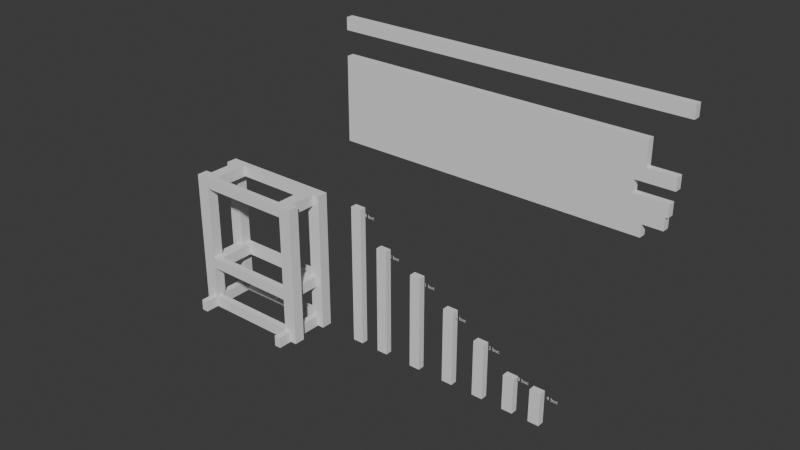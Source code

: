 # Source: alt.blend  (saved by Blender 4.3.34; exported with 4.5.12 LTS)
import bpy
from mathutils import Matrix  # noqa: F401  (used for matrix-valued properties, if any)

bpy.ops.wm.read_factory_settings(use_empty=True)
scene = bpy.context.scene
scene.name = 'Scene'

# ---- collections
col_collection = bpy.data.collections.new('Collection'); scene.collection.children.link(col_collection)

# ---- world
world_world = bpy.data.worlds.new('World'); scene.world = world_world
world_world.use_nodes = True; world_world.node_tree.nodes.clear()
_N = world_world.node_tree.nodes; _L = world_world.node_tree.links
n0 = _N.new('ShaderNodeOutputWorld'); n0.name = 'World Output'; n0.location = (300, 300)
n1 = _N.new('ShaderNodeBackground'); n1.name = 'Background'; n1.location = (10, 300)
n1.inputs[0].default_value = (0.05088, 0.05088, 0.05088, 1.0)
_L.new(n1.outputs[0], n0.inputs[0])
n0.is_active_output = True
world_world.color = (0.05088, 0.05088, 0.05088)
world_world.sun_shadow_jitter_overblur = 0.0

# ---- meshes
me_cube_001 = bpy.data.meshes.new('Cube.001')
me_cube_001.from_pydata([(-0.021, 0.035, 0.45), (-0.021, -0.035, 0.45), (0.021, 0.035, 0.45), (0.021, -0.035, 0.45), (-0.021, 0.035, -0.45), (-0.021, -0.035, -0.45), (0.021, 0.035, -0.45), (0.021, -0.035, -0.45)], [], [(0, 1, 3, 2), (2, 3, 7, 6), (6, 7, 5, 4), (4, 5, 1, 0), (2, 6, 4, 0), (7, 3, 1, 5)])
_uv = me_cube_001.uv_layers.new(name='UVMap')
_uv.uv.foreach_set('vector', [0.375, 0.0, 0.625, 0.0, 0.625, 0.25, 0.375, 0.25, 0.375, 0.25, 0.625, 0.25, 0.625, 0.5, 0.375, 0.5, 0.375, 0.5, 0.625, 0.5, 0.625, 0.75, 0.375, 0.75, 0.375, 0.75, 0.625, 0.75, 0.625, 1.0, 0.375, 1.0, 0.125, 0.5, 0.375, 0.5, 0.375, 0.75, 0.125, 0.75, 0.625, 0.5, 0.875, 0.5, 0.875, 0.75, 0.625, 0.75])
me_cube_001.update()
me_cube_002 = bpy.data.meshes.new('Cube.002')
me_cube_002.from_pydata([(0.305, -0.021, 0.035), (0.305, -0.021, -0.035), (0.305, 0.021, 0.035), (0.305, 0.021, -0.035), (-0.305, -0.021, 0.035), (-0.305, -0.021, -0.035), (-0.305, 0.021, 0.035), (-0.305, 0.021, -0.035)], [], [(0, 1, 3, 2), (2, 3, 7, 6), (6, 7, 5, 4), (4, 5, 1, 0), (2, 6, 4, 0), (7, 3, 1, 5)])
_uv = me_cube_002.uv_layers.new(name='UVMap')
_uv.uv.foreach_set('vector', [0.375, 0.0, 0.625, 0.0, 0.625, 0.25, 0.375, 0.25, 0.375, 0.25, 0.625, 0.25, 0.625, 0.5, 0.375, 0.5, 0.375, 0.5, 0.625, 0.5, 0.625, 0.75, 0.375, 0.75, 0.375, 0.75, 0.625, 0.75, 0.625, 1.0, 0.375, 1.0, 0.125, 0.5, 0.375, 0.5, 0.375, 0.75, 0.125, 0.75, 0.625, 0.5, 0.875, 0.5, 0.875, 0.75, 0.625, 0.75])
me_cube_002.update()
me_cube_003 = bpy.data.meshes.new('Cube.003')
me_cube_003.from_pydata([(0.021, -0.035, 0.45), (0.021, 0.035, 0.45), (-0.021, -0.035, 0.45), (-0.021, 0.035, 0.45), (0.021, -0.035, -0.45), (0.021, 0.035, -0.45), (-0.021, -0.035, -0.45), (-0.021, 0.035, -0.45)], [], [(0, 1, 3, 2), (2, 3, 7, 6), (6, 7, 5, 4), (4, 5, 1, 0), (2, 6, 4, 0), (7, 3, 1, 5)])
_uv = me_cube_003.uv_layers.new(name='UVMap')
_uv.uv.foreach_set('vector', [0.375, 0.0, 0.625, 0.0, 0.625, 0.25, 0.375, 0.25, 0.375, 0.25, 0.625, 0.25, 0.625, 0.5, 0.375, 0.5, 0.375, 0.5, 0.625, 0.5, 0.625, 0.75, 0.375, 0.75, 0.375, 0.75, 0.625, 0.75, 0.625, 1.0, 0.375, 1.0, 0.125, 0.5, 0.375, 0.5, 0.375, 0.75, 0.125, 0.75, 0.625, 0.5, 0.875, 0.5, 0.875, 0.75, 0.625, 0.75])
me_cube_003.update()
me_cube_007 = bpy.data.meshes.new('Cube.007')
me_cube_007.from_pydata([(0.021, -0.035, 0.45), (0.021, 0.035, 0.45), (-0.021, -0.035, 0.45), (-0.021, 0.035, 0.45), (0.021, -0.035, -0.45), (0.021, 0.035, -0.45), (-0.021, -0.035, -0.45), (-0.021, 0.035, -0.45)], [], [(0, 1, 3, 2), (2, 3, 7, 6), (6, 7, 5, 4), (4, 5, 1, 0), (2, 6, 4, 0), (7, 3, 1, 5)])
_uv = me_cube_007.uv_layers.new(name='UVMap')
_uv.uv.foreach_set('vector', [0.375, 0.0, 0.625, 0.0, 0.625, 0.25, 0.375, 0.25, 0.375, 0.25, 0.625, 0.25, 0.625, 0.5, 0.375, 0.5, 0.375, 0.5, 0.625, 0.5, 0.625, 0.75, 0.375, 0.75, 0.375, 0.75, 0.625, 0.75, 0.625, 1.0, 0.375, 1.0, 0.125, 0.5, 0.375, 0.5, 0.375, 0.75, 0.125, 0.75, 0.625, 0.5, 0.875, 0.5, 0.875, 0.75, 0.625, 0.75])
me_cube_007.update()
me_cube_008 = bpy.data.meshes.new('Cube.008')
me_cube_008.from_pydata([(0.021, -0.035, 0.45), (0.021, 0.035, 0.45), (-0.021, -0.035, 0.45), (-0.021, 0.035, 0.45), (0.021, -0.035, -0.45), (0.021, 0.035, -0.45), (-0.021, -0.035, -0.45), (-0.021, 0.035, -0.45)], [], [(0, 1, 3, 2), (2, 3, 7, 6), (6, 7, 5, 4), (4, 5, 1, 0), (2, 6, 4, 0), (7, 3, 1, 5)])
_uv = me_cube_008.uv_layers.new(name='UVMap')
_uv.uv.foreach_set('vector', [0.375, 0.0, 0.625, 0.0, 0.625, 0.25, 0.375, 0.25, 0.375, 0.25, 0.625, 0.25, 0.625, 0.5, 0.375, 0.5, 0.375, 0.5, 0.625, 0.5, 0.625, 0.75, 0.375, 0.75, 0.375, 0.75, 0.625, 0.75, 0.625, 1.0, 0.375, 1.0, 0.125, 0.5, 0.375, 0.5, 0.375, 0.75, 0.125, 0.75, 0.625, 0.5, 0.875, 0.5, 0.875, 0.75, 0.625, 0.75])
me_cube_008.update()
me_cube_019 = bpy.data.meshes.new('Cube.019')
me_cube_019.from_pydata([(0.347, -0.021, 0.035), (0.347, -0.021, -0.035), (0.347, 0.021, 0.035), (0.347, 0.021, -0.035), (-0.347, -0.021, 0.035), (-0.347, -0.021, -0.035), (-0.347, 0.021, 0.035), (-0.347, 0.021, -0.035)], [], [(0, 1, 3, 2), (2, 3, 7, 6), (6, 7, 5, 4), (4, 5, 1, 0), (2, 6, 4, 0), (7, 3, 1, 5)])
_uv = me_cube_019.uv_layers.new(name='UVMap')
_uv.uv.foreach_set('vector', [0.375, 0.0, 0.625, 0.0, 0.625, 0.25, 0.375, 0.25, 0.375, 0.25, 0.625, 0.25, 0.625, 0.5, 0.375, 0.5, 0.375, 0.5, 0.625, 0.5, 0.625, 0.75, 0.375, 0.75, 0.375, 0.75, 0.625, 0.75, 0.625, 1.0, 0.375, 1.0, 0.125, 0.5, 0.375, 0.5, 0.375, 0.75, 0.125, 0.75, 0.625, 0.5, 0.875, 0.5, 0.875, 0.75, 0.625, 0.75])
me_cube_019.update()
me_cube_020 = bpy.data.meshes.new('Cube.020')
me_cube_020.from_pydata([(0.021, 0.113, 0.035), (0.021, 0.113, -0.035), (-0.021, 0.113, 0.035), (-0.021, 0.113, -0.035), (0.021, -0.113, 0.035), (0.021, -0.113, -0.035), (-0.021, -0.113, 0.035), (-0.021, -0.113, -0.035)], [], [(0, 1, 3, 2), (2, 3, 7, 6), (6, 7, 5, 4), (4, 5, 1, 0), (2, 6, 4, 0), (7, 3, 1, 5)])
_uv = me_cube_020.uv_layers.new(name='UVMap')
_uv.uv.foreach_set('vector', [0.375, 0.0, 0.625, 0.0, 0.625, 0.25, 0.375, 0.25, 0.375, 0.25, 0.625, 0.25, 0.625, 0.5, 0.375, 0.5, 0.375, 0.5, 0.625, 0.5, 0.625, 0.75, 0.375, 0.75, 0.375, 0.75, 0.625, 0.75, 0.625, 1.0, 0.375, 1.0, 0.125, 0.5, 0.375, 0.5, 0.375, 0.75, 0.125, 0.75, 0.625, 0.5, 0.875, 0.5, 0.875, 0.75, 0.625, 0.75])
me_cube_020.update()
me_cube_021 = bpy.data.meshes.new('Cube.021')
me_cube_021.from_pydata([(0.347, -0.021, 0.035), (0.347, -0.021, -0.035), (0.347, 0.021, 0.035), (0.347, 0.021, -0.035), (-0.347, -0.021, 0.035), (-0.347, -0.021, -0.035), (-0.347, 0.021, 0.035), (-0.347, 0.021, -0.035)], [], [(0, 1, 3, 2), (2, 3, 7, 6), (6, 7, 5, 4), (4, 5, 1, 0), (2, 6, 4, 0), (7, 3, 1, 5)])
_uv = me_cube_021.uv_layers.new(name='UVMap')
_uv.uv.foreach_set('vector', [0.375, 0.0, 0.625, 0.0, 0.625, 0.25, 0.375, 0.25, 0.375, 0.25, 0.625, 0.25, 0.625, 0.5, 0.375, 0.5, 0.375, 0.5, 0.625, 0.5, 0.625, 0.75, 0.375, 0.75, 0.375, 0.75, 0.625, 0.75, 0.625, 1.0, 0.375, 1.0, 0.125, 0.5, 0.375, 0.5, 0.375, 0.75, 0.125, 0.75, 0.625, 0.5, 0.875, 0.5, 0.875, 0.75, 0.625, 0.75])
me_cube_021.update()
me_cube_022 = bpy.data.meshes.new('Cube.022')
me_cube_022.from_pydata([(0.021, 0.113, 0.035), (0.021, 0.113, -0.035), (-0.021, 0.113, 0.035), (-0.021, 0.113, -0.035), (0.021, -0.113, 0.035), (0.021, -0.113, -0.035), (-0.021, -0.113, 0.035), (-0.021, -0.113, -0.035)], [], [(0, 1, 3, 2), (2, 3, 7, 6), (6, 7, 5, 4), (4, 5, 1, 0), (2, 6, 4, 0), (7, 3, 1, 5)])
_uv = me_cube_022.uv_layers.new(name='UVMap')
_uv.uv.foreach_set('vector', [0.375, 0.0, 0.625, 0.0, 0.625, 0.25, 0.375, 0.25, 0.375, 0.25, 0.625, 0.25, 0.625, 0.5, 0.375, 0.5, 0.375, 0.5, 0.625, 0.5, 0.625, 0.75, 0.375, 0.75, 0.375, 0.75, 0.625, 0.75, 0.625, 1.0, 0.375, 1.0, 0.125, 0.5, 0.375, 0.5, 0.375, 0.75, 0.125, 0.75, 0.625, 0.5, 0.875, 0.5, 0.875, 0.75, 0.625, 0.75])
me_cube_022.update()
me_cube_025 = bpy.data.meshes.new('Cube.025')
me_cube_025.from_pydata([(0.021, -0.035, 0.105), (0.021, 0.035, 0.105), (-0.021, -0.035, 0.105), (-0.021, 0.035, 0.105), (0.021, -0.035, -0.105), (0.021, 0.035, -0.105), (-0.021, -0.035, -0.105), (-0.021, 0.035, -0.105)], [], [(0, 1, 3, 2), (2, 3, 7, 6), (6, 7, 5, 4), (4, 5, 1, 0), (2, 6, 4, 0), (7, 3, 1, 5)])
_uv = me_cube_025.uv_layers.new(name='UVMap')
_uv.uv.foreach_set('vector', [0.375, 0.0, 0.625, 0.0, 0.625, 0.25, 0.375, 0.25, 0.375, 0.25, 0.625, 0.25, 0.625, 0.5, 0.375, 0.5, 0.375, 0.5, 0.625, 0.5, 0.625, 0.75, 0.375, 0.75, 0.375, 0.75, 0.625, 0.75, 0.625, 1.0, 0.375, 1.0, 0.125, 0.5, 0.375, 0.5, 0.375, 0.75, 0.125, 0.75, 0.625, 0.5, 0.875, 0.5, 0.875, 0.75, 0.625, 0.75])
me_cube_025.update()
me_cube_031 = bpy.data.meshes.new('Cube.031')
me_cube_031.from_pydata([(0.021, 0.179, 0.035), (0.021, 0.179, -0.035), (-0.021, 0.179, 0.035), (-0.021, 0.179, -0.035), (0.021, -0.179, 0.035), (0.021, -0.179, -0.035), (-0.021, -0.179, 0.035), (-0.021, -0.179, -0.035)], [], [(0, 1, 3, 2), (2, 3, 7, 6), (6, 7, 5, 4), (4, 5, 1, 0), (2, 6, 4, 0), (7, 3, 1, 5)])
_uv = me_cube_031.uv_layers.new(name='UVMap')
_uv.uv.foreach_set('vector', [0.375, 0.0, 0.625, 0.0, 0.625, 0.25, 0.375, 0.25, 0.375, 0.25, 0.625, 0.25, 0.625, 0.5, 0.375, 0.5, 0.375, 0.5, 0.625, 0.5, 0.625, 0.75, 0.375, 0.75, 0.375, 0.75, 0.625, 0.75, 0.625, 1.0, 0.375, 1.0, 0.125, 0.5, 0.375, 0.5, 0.375, 0.75, 0.125, 0.75, 0.625, 0.5, 0.875, 0.5, 0.875, 0.75, 0.625, 0.75])
me_cube_031.update()
me_cube_034 = bpy.data.meshes.new('Cube.034')
me_cube_034.from_pydata([(0.347, -0.021, 0.035), (0.347, -0.021, -0.035), (0.347, 0.021, 0.035), (0.347, 0.021, -0.035), (-0.347, -0.021, 0.035), (-0.347, -0.021, -0.035), (-0.347, 0.021, 0.035), (-0.347, 0.021, -0.035)], [], [(0, 1, 3, 2), (2, 3, 7, 6), (6, 7, 5, 4), (4, 5, 1, 0), (2, 6, 4, 0), (7, 3, 1, 5)])
_uv = me_cube_034.uv_layers.new(name='UVMap')
_uv.uv.foreach_set('vector', [0.375, 0.0, 0.625, 0.0, 0.625, 0.25, 0.375, 0.25, 0.375, 0.25, 0.625, 0.25, 0.625, 0.5, 0.375, 0.5, 0.375, 0.5, 0.625, 0.5, 0.625, 0.75, 0.375, 0.75, 0.375, 0.75, 0.625, 0.75, 0.625, 1.0, 0.375, 1.0, 0.125, 0.5, 0.375, 0.5, 0.375, 0.75, 0.125, 0.75, 0.625, 0.5, 0.875, 0.5, 0.875, 0.75, 0.625, 0.75])
me_cube_034.update()
me_cube_004 = bpy.data.meshes.new('Cube.004')
me_cube_004.from_pydata([(0.021, 0.179, 0.035), (0.021, 0.179, -0.035), (-0.021, 0.179, 0.035), (-0.021, 0.179, -0.035), (0.021, -0.179, 0.035), (0.021, -0.179, -0.035), (-0.021, -0.179, 0.035), (-0.021, -0.179, -0.035)], [], [(0, 1, 3, 2), (2, 3, 7, 6), (6, 7, 5, 4), (4, 5, 1, 0), (2, 6, 4, 0), (7, 3, 1, 5)])
_uv = me_cube_004.uv_layers.new(name='UVMap')
_uv.uv.foreach_set('vector', [0.375, 0.0, 0.625, 0.0, 0.625, 0.25, 0.375, 0.25, 0.375, 0.25, 0.625, 0.25, 0.625, 0.5, 0.375, 0.5, 0.375, 0.5, 0.625, 0.5, 0.625, 0.75, 0.375, 0.75, 0.375, 0.75, 0.625, 0.75, 0.625, 1.0, 0.375, 1.0, 0.125, 0.5, 0.375, 0.5, 0.375, 0.75, 0.125, 0.75, 0.625, 0.5, 0.875, 0.5, 0.875, 0.75, 0.625, 0.75])
me_cube_004.update()
me_cube_009 = bpy.data.meshes.new('Cube.009')
me_cube_009.from_pydata([(0.021, -0.035, 0.105), (0.021, 0.035, 0.105), (-0.021, -0.035, 0.105), (-0.021, 0.035, 0.105), (0.021, -0.035, -0.105), (0.021, 0.035, -0.105), (-0.021, -0.035, -0.105), (-0.021, 0.035, -0.105)], [], [(0, 1, 3, 2), (2, 3, 7, 6), (6, 7, 5, 4), (4, 5, 1, 0), (2, 6, 4, 0), (7, 3, 1, 5)])
_uv = me_cube_009.uv_layers.new(name='UVMap')
_uv.uv.foreach_set('vector', [0.375, 0.0, 0.625, 0.0, 0.625, 0.25, 0.375, 0.25, 0.375, 0.25, 0.625, 0.25, 0.625, 0.5, 0.375, 0.5, 0.375, 0.5, 0.625, 0.5, 0.625, 0.75, 0.375, 0.75, 0.375, 0.75, 0.625, 0.75, 0.625, 1.0, 0.375, 1.0, 0.125, 0.5, 0.375, 0.5, 0.375, 0.75, 0.125, 0.75, 0.625, 0.5, 0.875, 0.5, 0.875, 0.75, 0.625, 0.75])
me_cube_009.update()
me_cube_011 = bpy.data.meshes.new('Cube.011')
me_cube_011.from_pydata([(0.021, -0.035, 0.105), (0.021, 0.035, 0.105), (-0.021, -0.035, 0.105), (-0.021, 0.035, 0.105), (0.021, -0.035, -0.105), (0.021, 0.035, -0.105), (-0.021, -0.035, -0.105), (-0.021, 0.035, -0.105)], [], [(0, 1, 3, 2), (2, 3, 7, 6), (6, 7, 5, 4), (4, 5, 1, 0), (2, 6, 4, 0), (7, 3, 1, 5)])
_uv = me_cube_011.uv_layers.new(name='UVMap')
_uv.uv.foreach_set('vector', [0.375, 0.0, 0.625, 0.0, 0.625, 0.25, 0.375, 0.25, 0.375, 0.25, 0.625, 0.25, 0.625, 0.5, 0.375, 0.5, 0.375, 0.5, 0.625, 0.5, 0.625, 0.75, 0.375, 0.75, 0.375, 0.75, 0.625, 0.75, 0.625, 1.0, 0.375, 1.0, 0.125, 0.5, 0.375, 0.5, 0.375, 0.75, 0.125, 0.75, 0.625, 0.5, 0.875, 0.5, 0.875, 0.75, 0.625, 0.75])
me_cube_011.update()
me_cube_014 = bpy.data.meshes.new('Cube.014')
me_cube_014.from_pydata([(0.021, -0.035, 0.105), (0.021, 0.035, 0.105), (-0.021, -0.035, 0.105), (-0.021, 0.035, 0.105), (0.021, -0.035, -0.105), (0.021, 0.035, -0.105), (-0.021, -0.035, -0.105), (-0.021, 0.035, -0.105)], [], [(0, 1, 3, 2), (2, 3, 7, 6), (6, 7, 5, 4), (4, 5, 1, 0), (2, 6, 4, 0), (7, 3, 1, 5)])
_uv = me_cube_014.uv_layers.new(name='UVMap')
_uv.uv.foreach_set('vector', [0.375, 0.0, 0.625, 0.0, 0.625, 0.25, 0.375, 0.25, 0.375, 0.25, 0.625, 0.25, 0.625, 0.5, 0.375, 0.5, 0.375, 0.5, 0.625, 0.5, 0.625, 0.75, 0.375, 0.75, 0.375, 0.75, 0.625, 0.75, 0.625, 1.0, 0.375, 1.0, 0.125, 0.5, 0.375, 0.5, 0.375, 0.75, 0.125, 0.75, 0.625, 0.5, 0.875, 0.5, 0.875, 0.75, 0.625, 0.75])
me_cube_014.update()
me_cube_027 = bpy.data.meshes.new('Cube.027')
me_cube_027.from_pydata([(0.021, -0.035, 0.24), (0.021, 0.035, 0.24), (-0.021, -0.035, 0.24), (-0.021, 0.035, 0.24), (0.021, -0.035, -0.24), (0.021, 0.035, -0.24), (-0.021, -0.035, -0.24), (-0.021, 0.035, -0.24)], [], [(0, 1, 3, 2), (2, 3, 7, 6), (6, 7, 5, 4), (4, 5, 1, 0), (2, 6, 4, 0), (7, 3, 1, 5)])
_uv = me_cube_027.uv_layers.new(name='UVMap')
_uv.uv.foreach_set('vector', [0.375, 0.0, 0.625, 0.0, 0.625, 0.25, 0.375, 0.25, 0.375, 0.25, 0.625, 0.25, 0.625, 0.5, 0.375, 0.5, 0.375, 0.5, 0.625, 0.5, 0.625, 0.75, 0.375, 0.75, 0.375, 0.75, 0.625, 0.75, 0.625, 1.0, 0.375, 1.0, 0.125, 0.5, 0.375, 0.5, 0.375, 0.75, 0.125, 0.75, 0.625, 0.5, 0.875, 0.5, 0.875, 0.75, 0.625, 0.75])
me_cube_027.update()
me_cube_028 = bpy.data.meshes.new('Cube.028')
me_cube_028.from_pydata([(0.021, -0.035, 0.24), (0.021, 0.035, 0.24), (-0.021, -0.035, 0.24), (-0.021, 0.035, 0.24), (0.021, -0.035, -0.24), (0.021, 0.035, -0.24), (-0.021, -0.035, -0.24), (-0.021, 0.035, -0.24)], [], [(0, 1, 3, 2), (2, 3, 7, 6), (6, 7, 5, 4), (4, 5, 1, 0), (2, 6, 4, 0), (7, 3, 1, 5)])
_uv = me_cube_028.uv_layers.new(name='UVMap')
_uv.uv.foreach_set('vector', [0.375, 0.0, 0.625, 0.0, 0.625, 0.25, 0.375, 0.25, 0.375, 0.25, 0.625, 0.25, 0.625, 0.5, 0.375, 0.5, 0.375, 0.5, 0.625, 0.5, 0.625, 0.75, 0.375, 0.75, 0.375, 0.75, 0.625, 0.75, 0.625, 1.0, 0.375, 1.0, 0.125, 0.5, 0.375, 0.5, 0.375, 0.75, 0.125, 0.75, 0.625, 0.5, 0.875, 0.5, 0.875, 0.75, 0.625, 0.75])
me_cube_028.update()
me_cube_029 = bpy.data.meshes.new('Cube.029')
me_cube_029.from_pydata([(0.021, -0.035, 0.24), (0.021, 0.035, 0.24), (-0.021, -0.035, 0.24), (-0.021, 0.035, 0.24), (0.021, -0.035, -0.24), (0.021, 0.035, -0.24), (-0.021, -0.035, -0.24), (-0.021, 0.035, -0.24)], [], [(0, 1, 3, 2), (2, 3, 7, 6), (6, 7, 5, 4), (4, 5, 1, 0), (2, 6, 4, 0), (7, 3, 1, 5)])
_uv = me_cube_029.uv_layers.new(name='UVMap')
_uv.uv.foreach_set('vector', [0.375, 0.0, 0.625, 0.0, 0.625, 0.25, 0.375, 0.25, 0.375, 0.25, 0.625, 0.25, 0.625, 0.5, 0.375, 0.5, 0.375, 0.5, 0.625, 0.5, 0.625, 0.75, 0.375, 0.75, 0.375, 0.75, 0.625, 0.75, 0.625, 1.0, 0.375, 1.0, 0.125, 0.5, 0.375, 0.5, 0.375, 0.75, 0.125, 0.75, 0.625, 0.5, 0.875, 0.5, 0.875, 0.75, 0.625, 0.75])
me_cube_029.update()
me_cube_030 = bpy.data.meshes.new('Cube.030')
me_cube_030.from_pydata([(0.021, -0.035, 0.24), (0.021, 0.035, 0.24), (-0.021, -0.035, 0.24), (-0.021, 0.035, 0.24), (0.021, -0.035, -0.24), (0.021, 0.035, -0.24), (-0.021, -0.035, -0.24), (-0.021, 0.035, -0.24)], [], [(0, 1, 3, 2), (2, 3, 7, 6), (6, 7, 5, 4), (4, 5, 1, 0), (2, 6, 4, 0), (7, 3, 1, 5)])
_uv = me_cube_030.uv_layers.new(name='UVMap')
_uv.uv.foreach_set('vector', [0.375, 0.0, 0.625, 0.0, 0.625, 0.25, 0.375, 0.25, 0.375, 0.25, 0.625, 0.25, 0.625, 0.5, 0.375, 0.5, 0.375, 0.5, 0.625, 0.5, 0.625, 0.75, 0.375, 0.75, 0.375, 0.75, 0.625, 0.75, 0.625, 1.0, 0.375, 1.0, 0.125, 0.5, 0.375, 0.5, 0.375, 0.75, 0.125, 0.75, 0.625, 0.5, 0.875, 0.5, 0.875, 0.75, 0.625, 0.75])
me_cube_030.update()
me_cube_032 = bpy.data.meshes.new('Cube.032')
me_cube_032.from_pydata([(0.021, 0.113, 0.035), (0.021, 0.113, -0.035), (-0.021, 0.113, 0.035), (-0.021, 0.113, -0.035), (0.021, -0.113, 0.035), (0.021, -0.113, -0.035), (-0.021, -0.113, 0.035), (-0.021, -0.113, -0.035)], [], [(0, 1, 3, 2), (2, 3, 7, 6), (6, 7, 5, 4), (4, 5, 1, 0), (2, 6, 4, 0), (7, 3, 1, 5)])
_uv = me_cube_032.uv_layers.new(name='UVMap')
_uv.uv.foreach_set('vector', [0.375, 0.0, 0.625, 0.0, 0.625, 0.25, 0.375, 0.25, 0.375, 0.25, 0.625, 0.25, 0.625, 0.5, 0.375, 0.5, 0.375, 0.5, 0.625, 0.5, 0.625, 0.75, 0.375, 0.75, 0.375, 0.75, 0.625, 0.75, 0.625, 1.0, 0.375, 1.0, 0.125, 0.5, 0.375, 0.5, 0.375, 0.75, 0.125, 0.75, 0.625, 0.5, 0.875, 0.5, 0.875, 0.75, 0.625, 0.75])
me_cube_032.update()
me_cube_033 = bpy.data.meshes.new('Cube.033')
me_cube_033.from_pydata([(0.021, 0.113, 0.035), (0.021, 0.113, -0.035), (-0.021, 0.113, 0.035), (-0.021, 0.113, -0.035), (0.021, -0.113, 0.035), (0.021, -0.113, -0.035), (-0.021, -0.113, 0.035), (-0.021, -0.113, -0.035)], [], [(0, 1, 3, 2), (2, 3, 7, 6), (6, 7, 5, 4), (4, 5, 1, 0), (2, 6, 4, 0), (7, 3, 1, 5)])
_uv = me_cube_033.uv_layers.new(name='UVMap')
_uv.uv.foreach_set('vector', [0.375, 0.0, 0.625, 0.0, 0.625, 0.25, 0.375, 0.25, 0.375, 0.25, 0.625, 0.25, 0.625, 0.5, 0.375, 0.5, 0.375, 0.5, 0.625, 0.5, 0.625, 0.75, 0.375, 0.75, 0.375, 0.75, 0.625, 0.75, 0.625, 1.0, 0.375, 1.0, 0.125, 0.5, 0.375, 0.5, 0.375, 0.75, 0.125, 0.75, 0.625, 0.5, 0.875, 0.5, 0.875, 0.75, 0.625, 0.75])
me_cube_033.update()
me_cube_035 = bpy.data.meshes.new('Cube.035')
me_cube_035.from_pydata([(0.347, -0.021, 0.035), (0.347, -0.021, -0.035), (0.347, 0.021, 0.035), (0.347, 0.021, -0.035), (-0.347, -0.021, 0.035), (-0.347, -0.021, -0.035), (-0.347, 0.021, 0.035), (-0.347, 0.021, -0.035)], [], [(0, 1, 3, 2), (2, 3, 7, 6), (6, 7, 5, 4), (4, 5, 1, 0), (2, 6, 4, 0), (7, 3, 1, 5)])
_uv = me_cube_035.uv_layers.new(name='UVMap')
_uv.uv.foreach_set('vector', [0.375, 0.0, 0.625, 0.0, 0.625, 0.25, 0.375, 0.25, 0.375, 0.25, 0.625, 0.25, 0.625, 0.5, 0.375, 0.5, 0.375, 0.5, 0.625, 0.5, 0.625, 0.75, 0.375, 0.75, 0.375, 0.75, 0.625, 0.75, 0.625, 1.0, 0.375, 1.0, 0.125, 0.5, 0.375, 0.5, 0.375, 0.75, 0.125, 0.75, 0.625, 0.5, 0.875, 0.5, 0.875, 0.75, 0.625, 0.75])
me_cube_035.update()
me_cube_036 = bpy.data.meshes.new('Cube.036')
me_cube_036.from_pydata([(0.021, 0.113, 0.035), (0.021, 0.113, -0.035), (-0.021, 0.113, 0.035), (-0.021, 0.113, -0.035), (0.021, -0.113, 0.035), (0.021, -0.113, -0.035), (-0.021, -0.113, 0.035), (-0.021, -0.113, -0.035)], [], [(0, 1, 3, 2), (2, 3, 7, 6), (6, 7, 5, 4), (4, 5, 1, 0), (2, 6, 4, 0), (7, 3, 1, 5)])
_uv = me_cube_036.uv_layers.new(name='UVMap')
_uv.uv.foreach_set('vector', [0.375, 0.0, 0.625, 0.0, 0.625, 0.25, 0.375, 0.25, 0.375, 0.25, 0.625, 0.25, 0.625, 0.5, 0.375, 0.5, 0.375, 0.5, 0.625, 0.5, 0.625, 0.75, 0.375, 0.75, 0.375, 0.75, 0.625, 0.75, 0.625, 1.0, 0.375, 1.0, 0.125, 0.5, 0.375, 0.5, 0.375, 0.75, 0.125, 0.75, 0.625, 0.5, 0.875, 0.5, 0.875, 0.75, 0.625, 0.75])
me_cube_036.update()
me_cube_037 = bpy.data.meshes.new('Cube.037')
me_cube_037.from_pydata([(0.347, -0.021, 0.035), (0.347, -0.021, -0.035), (0.347, 0.021, 0.035), (0.347, 0.021, -0.035), (-0.347, -0.021, 0.035), (-0.347, -0.021, -0.035), (-0.347, 0.021, 0.035), (-0.347, 0.021, -0.035)], [], [(0, 1, 3, 2), (2, 3, 7, 6), (6, 7, 5, 4), (4, 5, 1, 0), (2, 6, 4, 0), (7, 3, 1, 5)])
_uv = me_cube_037.uv_layers.new(name='UVMap')
_uv.uv.foreach_set('vector', [0.375, 0.0, 0.625, 0.0, 0.625, 0.25, 0.375, 0.25, 0.375, 0.25, 0.625, 0.25, 0.625, 0.5, 0.375, 0.5, 0.375, 0.5, 0.625, 0.5, 0.625, 0.75, 0.375, 0.75, 0.375, 0.75, 0.625, 0.75, 0.625, 1.0, 0.375, 1.0, 0.125, 0.5, 0.375, 0.5, 0.375, 0.75, 0.125, 0.75, 0.625, 0.5, 0.875, 0.5, 0.875, 0.75, 0.625, 0.75])
me_cube_037.update()
me_cube_038 = bpy.data.meshes.new('Cube.038')
me_cube_038.from_pydata([(0.021, 0.113, 0.035), (0.021, 0.113, -0.035), (-0.021, 0.113, 0.035), (-0.021, 0.113, -0.035), (0.021, -0.113, 0.035), (0.021, -0.113, -0.035), (-0.021, -0.113, 0.035), (-0.021, -0.113, -0.035)], [], [(0, 1, 3, 2), (2, 3, 7, 6), (6, 7, 5, 4), (4, 5, 1, 0), (2, 6, 4, 0), (7, 3, 1, 5)])
_uv = me_cube_038.uv_layers.new(name='UVMap')
_uv.uv.foreach_set('vector', [0.375, 0.0, 0.625, 0.0, 0.625, 0.25, 0.375, 0.25, 0.375, 0.25, 0.625, 0.25, 0.625, 0.5, 0.375, 0.5, 0.375, 0.5, 0.625, 0.5, 0.625, 0.75, 0.375, 0.75, 0.375, 0.75, 0.625, 0.75, 0.625, 1.0, 0.375, 1.0, 0.125, 0.5, 0.375, 0.5, 0.375, 0.75, 0.125, 0.75, 0.625, 0.5, 0.875, 0.5, 0.875, 0.75, 0.625, 0.75])
me_cube_038.update()
me_cube_039 = bpy.data.meshes.new('Cube.039')
me_cube_039.from_pydata([(0.021, 0.113, 0.035), (0.021, 0.113, -0.035), (-0.021, 0.113, 0.035), (-0.021, 0.113, -0.035), (0.021, -0.113, 0.035), (0.021, -0.113, -0.035), (-0.021, -0.113, 0.035), (-0.021, -0.113, -0.035)], [], [(0, 1, 3, 2), (2, 3, 7, 6), (6, 7, 5, 4), (4, 5, 1, 0), (2, 6, 4, 0), (7, 3, 1, 5)])
_uv = me_cube_039.uv_layers.new(name='UVMap')
_uv.uv.foreach_set('vector', [0.375, 0.0, 0.625, 0.0, 0.625, 0.25, 0.375, 0.25, 0.375, 0.25, 0.625, 0.25, 0.625, 0.5, 0.375, 0.5, 0.375, 0.5, 0.625, 0.5, 0.625, 0.75, 0.375, 0.75, 0.375, 0.75, 0.625, 0.75, 0.625, 1.0, 0.375, 1.0, 0.125, 0.5, 0.375, 0.5, 0.375, 0.75, 0.125, 0.75, 0.625, 0.5, 0.875, 0.5, 0.875, 0.75, 0.625, 0.75])
me_cube_039.update()
me_cube_040 = bpy.data.meshes.new('Cube.040')
me_cube_040.from_pydata([(0.021, 0.113, 0.035), (0.021, 0.113, -0.035), (-0.021, 0.113, 0.035), (-0.021, 0.113, -0.035), (0.021, -0.113, 0.035), (0.021, -0.113, -0.035), (-0.021, -0.113, 0.035), (-0.021, -0.113, -0.035)], [], [(0, 1, 3, 2), (2, 3, 7, 6), (6, 7, 5, 4), (4, 5, 1, 0), (2, 6, 4, 0), (7, 3, 1, 5)])
_uv = me_cube_040.uv_layers.new(name='UVMap')
_uv.uv.foreach_set('vector', [0.375, 0.0, 0.625, 0.0, 0.625, 0.25, 0.375, 0.25, 0.375, 0.25, 0.625, 0.25, 0.625, 0.5, 0.375, 0.5, 0.375, 0.5, 0.625, 0.5, 0.625, 0.75, 0.375, 0.75, 0.375, 0.75, 0.625, 0.75, 0.625, 1.0, 0.375, 1.0, 0.125, 0.5, 0.375, 0.5, 0.375, 0.75, 0.125, 0.75, 0.625, 0.5, 0.875, 0.5, 0.875, 0.75, 0.625, 0.75])
me_cube_040.update()
me_cube_006 = bpy.data.meshes.new('Cube.006')
me_cube_006.from_pydata([(-0.035, -0.021, 0.45), (0.035, -0.021, 0.45), (-0.035, 0.021, 0.45), (0.035, 0.021, 0.45), (-0.035, -0.021, -0.45), (0.035, -0.021, -0.45), (-0.035, 0.021, -0.45), (0.035, 0.021, -0.45)], [], [(0, 1, 3, 2), (2, 3, 7, 6), (6, 7, 5, 4), (4, 5, 1, 0), (2, 6, 4, 0), (7, 3, 1, 5)])
_uv = me_cube_006.uv_layers.new(name='UVMap')
_uv.uv.foreach_set('vector', [0.375, 0.0, 0.625, 0.0, 0.625, 0.25, 0.375, 0.25, 0.375, 0.25, 0.625, 0.25, 0.625, 0.5, 0.375, 0.5, 0.375, 0.5, 0.625, 0.5, 0.625, 0.75, 0.375, 0.75, 0.375, 0.75, 0.625, 0.75, 0.625, 1.0, 0.375, 1.0, 0.125, 0.5, 0.375, 0.5, 0.375, 0.75, 0.125, 0.75, 0.625, 0.5, 0.875, 0.5, 0.875, 0.75, 0.625, 0.75])
me_cube_006.update()
me_cube_012 = bpy.data.meshes.new('Cube.012')
me_cube_012.from_pydata([(0.035, -0.021, -0.347), (-0.035, -0.021, -0.347), (0.035, 0.021, -0.347), (-0.035, 0.021, -0.347), (0.035, -0.021, 0.347), (-0.035, -0.021, 0.347), (0.035, 0.021, 0.347), (-0.035, 0.021, 0.347)], [], [(0, 1, 3, 2), (2, 3, 7, 6), (6, 7, 5, 4), (4, 5, 1, 0), (2, 6, 4, 0), (7, 3, 1, 5)])
_uv = me_cube_012.uv_layers.new(name='UVMap')
_uv.uv.foreach_set('vector', [0.375, 0.0, 0.625, 0.0, 0.625, 0.25, 0.375, 0.25, 0.375, 0.25, 0.625, 0.25, 0.625, 0.5, 0.375, 0.5, 0.375, 0.5, 0.625, 0.5, 0.625, 0.75, 0.375, 0.75, 0.375, 0.75, 0.625, 0.75, 0.625, 1.0, 0.375, 1.0, 0.125, 0.5, 0.375, 0.5, 0.375, 0.75, 0.125, 0.75, 0.625, 0.5, 0.875, 0.5, 0.875, 0.75, 0.625, 0.75])
me_cube_012.update()
me_cube_013 = bpy.data.meshes.new('Cube.013')
me_cube_013.from_pydata([(-0.035, -0.021, 0.24), (0.035, -0.021, 0.24), (-0.035, 0.021, 0.24), (0.035, 0.021, 0.24), (-0.035, -0.021, -0.24), (0.035, -0.021, -0.24), (-0.035, 0.021, -0.24), (0.035, 0.021, -0.24)], [], [(0, 1, 3, 2), (2, 3, 7, 6), (6, 7, 5, 4), (4, 5, 1, 0), (2, 6, 4, 0), (7, 3, 1, 5)])
_uv = me_cube_013.uv_layers.new(name='UVMap')
_uv.uv.foreach_set('vector', [0.375, 0.0, 0.625, 0.0, 0.625, 0.25, 0.375, 0.25, 0.375, 0.25, 0.625, 0.25, 0.625, 0.5, 0.375, 0.5, 0.375, 0.5, 0.625, 0.5, 0.625, 0.75, 0.375, 0.75, 0.375, 0.75, 0.625, 0.75, 0.625, 1.0, 0.375, 1.0, 0.125, 0.5, 0.375, 0.5, 0.375, 0.75, 0.125, 0.75, 0.625, 0.5, 0.875, 0.5, 0.875, 0.75, 0.625, 0.75])
me_cube_013.update()
me_cube_015 = bpy.data.meshes.new('Cube.015')
me_cube_015.from_pydata([(0.035, -0.021, -0.113), (-0.035, -0.021, -0.113), (0.035, 0.021, -0.113), (-0.035, 0.021, -0.113), (0.035, -0.021, 0.113), (-0.035, -0.021, 0.113), (0.035, 0.021, 0.113), (-0.035, 0.021, 0.113)], [], [(0, 1, 3, 2), (2, 3, 7, 6), (6, 7, 5, 4), (4, 5, 1, 0), (2, 6, 4, 0), (7, 3, 1, 5)])
_uv = me_cube_015.uv_layers.new(name='UVMap')
_uv.uv.foreach_set('vector', [0.375, 0.0, 0.625, 0.0, 0.625, 0.25, 0.375, 0.25, 0.375, 0.25, 0.625, 0.25, 0.625, 0.5, 0.375, 0.5, 0.375, 0.5, 0.625, 0.5, 0.625, 0.75, 0.375, 0.75, 0.375, 0.75, 0.625, 0.75, 0.625, 1.0, 0.375, 1.0, 0.125, 0.5, 0.375, 0.5, 0.375, 0.75, 0.125, 0.75, 0.625, 0.5, 0.875, 0.5, 0.875, 0.75, 0.625, 0.75])
me_cube_015.update()
me_cube_016 = bpy.data.meshes.new('Cube.016')
me_cube_016.from_pydata([(-0.035, -0.021, 0.105), (0.035, -0.021, 0.105), (-0.035, 0.021, 0.105), (0.035, 0.021, 0.105), (-0.035, -0.021, -0.105), (0.035, -0.021, -0.105), (-0.035, 0.021, -0.105), (0.035, 0.021, -0.105)], [], [(0, 1, 3, 2), (2, 3, 7, 6), (6, 7, 5, 4), (4, 5, 1, 0), (2, 6, 4, 0), (7, 3, 1, 5)])
_uv = me_cube_016.uv_layers.new(name='UVMap')
_uv.uv.foreach_set('vector', [0.375, 0.0, 0.625, 0.0, 0.625, 0.25, 0.375, 0.25, 0.375, 0.25, 0.625, 0.25, 0.625, 0.5, 0.375, 0.5, 0.375, 0.5, 0.625, 0.5, 0.625, 0.75, 0.375, 0.75, 0.375, 0.75, 0.625, 0.75, 0.625, 1.0, 0.375, 1.0, 0.125, 0.5, 0.375, 0.5, 0.375, 0.75, 0.125, 0.75, 0.625, 0.5, 0.875, 0.5, 0.875, 0.75, 0.625, 0.75])
me_cube_016.update()
me_cube_017 = bpy.data.meshes.new('Cube.017')
me_cube_017.from_pydata([(0.035, -0.021, -0.179), (-0.035, -0.021, -0.179), (0.035, 0.021, -0.179), (-0.035, 0.021, -0.179), (0.035, -0.021, 0.179), (-0.035, -0.021, 0.179), (0.035, 0.021, 0.179), (-0.035, 0.021, 0.179)], [], [(0, 1, 3, 2), (2, 3, 7, 6), (6, 7, 5, 4), (4, 5, 1, 0), (2, 6, 4, 0), (7, 3, 1, 5)])
_uv = me_cube_017.uv_layers.new(name='UVMap')
_uv.uv.foreach_set('vector', [0.375, 0.0, 0.625, 0.0, 0.625, 0.25, 0.375, 0.25, 0.375, 0.25, 0.625, 0.25, 0.625, 0.5, 0.375, 0.5, 0.375, 0.5, 0.625, 0.5, 0.625, 0.75, 0.375, 0.75, 0.375, 0.75, 0.625, 0.75, 0.625, 1.0, 0.375, 1.0, 0.125, 0.5, 0.375, 0.5, 0.375, 0.75, 0.125, 0.75, 0.625, 0.5, 0.875, 0.5, 0.875, 0.75, 0.625, 0.75])
me_cube_017.update()
me_cube_018 = bpy.data.meshes.new('Cube.018')
me_cube_018.from_pydata([(0.035, -0.021, -0.305), (-0.035, -0.021, -0.305), (0.035, 0.021, -0.305), (-0.035, 0.021, -0.305), (0.035, -0.021, 0.305), (-0.035, -0.021, 0.305), (0.035, 0.021, 0.305), (-0.035, 0.021, 0.305)], [], [(0, 1, 3, 2), (2, 3, 7, 6), (6, 7, 5, 4), (4, 5, 1, 0), (2, 6, 4, 0), (7, 3, 1, 5)])
_uv = me_cube_018.uv_layers.new(name='UVMap')
_uv.uv.foreach_set('vector', [0.375, 0.0, 0.625, 0.0, 0.625, 0.25, 0.375, 0.25, 0.375, 0.25, 0.625, 0.25, 0.625, 0.5, 0.375, 0.5, 0.375, 0.5, 0.625, 0.5, 0.625, 0.75, 0.375, 0.75, 0.375, 0.75, 0.625, 0.75, 0.625, 1.0, 0.375, 1.0, 0.125, 0.5, 0.375, 0.5, 0.375, 0.75, 0.125, 0.75, 0.625, 0.5, 0.875, 0.5, 0.875, 0.75, 0.625, 0.75])
me_cube_018.update()
me_cube_024 = bpy.data.meshes.new('Cube.024')
me_cube_024.from_pydata([(1.0, 0.021, -0.035), (1.0, 0.021, 0.035), (1.0, -0.021, -0.035), (1.0, -0.021, 0.035), (-1.0, 0.021, -0.035), (-1.0, 0.021, 0.035), (-1.0, -0.021, -0.035), (-1.0, -0.021, 0.035)], [], [(0, 1, 3, 2), (2, 3, 7, 6), (6, 7, 5, 4), (4, 5, 1, 0), (2, 6, 4, 0), (7, 3, 1, 5)])
_uv = me_cube_024.uv_layers.new(name='UVMap')
_uv.uv.foreach_set('vector', [0.375, 0.0, 0.625, 0.0, 0.625, 0.25, 0.375, 0.25, 0.375, 0.25, 0.625, 0.25, 0.625, 0.5, 0.375, 0.5, 0.375, 0.5, 0.625, 0.5, 0.625, 0.75, 0.375, 0.75, 0.375, 0.75, 0.625, 0.75, 0.625, 1.0, 0.375, 1.0, 0.125, 0.5, 0.375, 0.5, 0.375, 0.75, 0.125, 0.75, 0.625, 0.5, 0.875, 0.5, 0.875, 0.75, 0.625, 0.75])
me_cube_024.update()
me_cube_026 = bpy.data.meshes.new('Cube.026')
me_cube_026.from_pydata([(-0.035, -0.021, 0.45), (0.035, -0.021, 0.45), (-0.035, 0.021, 0.45), (0.035, 0.021, 0.45), (-0.035, -0.021, -0.45), (0.035, -0.021, -0.45), (-0.035, 0.021, -0.45), (0.035, 0.021, -0.45)], [], [(0, 1, 3, 2), (2, 3, 7, 6), (6, 7, 5, 4), (4, 5, 1, 0), (2, 6, 4, 0), (7, 3, 1, 5)])
_uv = me_cube_026.uv_layers.new(name='UVMap')
_uv.uv.foreach_set('vector', [0.375, 0.0, 0.625, 0.0, 0.625, 0.25, 0.375, 0.25, 0.375, 0.25, 0.625, 0.25, 0.625, 0.5, 0.375, 0.5, 0.375, 0.5, 0.625, 0.5, 0.625, 0.75, 0.375, 0.75, 0.375, 0.75, 0.625, 0.75, 0.625, 1.0, 0.375, 1.0, 0.125, 0.5, 0.375, 0.5, 0.375, 0.75, 0.125, 0.75, 0.625, 0.5, 0.875, 0.5, 0.875, 0.75, 0.625, 0.75])
me_cube_026.update()
me_cube_041 = bpy.data.meshes.new('Cube.041')
me_cube_041.from_pydata([(-0.035, -0.021, 0.45), (0.035, -0.021, 0.45), (-0.035, 0.021, 0.45), (0.035, 0.021, 0.45), (-0.035, -0.021, -0.45), (0.035, -0.021, -0.45), (-0.035, 0.021, -0.45), (0.035, 0.021, -0.45)], [], [(0, 1, 3, 2), (2, 3, 7, 6), (6, 7, 5, 4), (4, 5, 1, 0), (2, 6, 4, 0), (7, 3, 1, 5)])
_uv = me_cube_041.uv_layers.new(name='UVMap')
_uv.uv.foreach_set('vector', [0.375, 0.0, 0.625, 0.0, 0.625, 0.25, 0.375, 0.25, 0.375, 0.25, 0.625, 0.25, 0.625, 0.5, 0.375, 0.5, 0.375, 0.5, 0.625, 0.5, 0.625, 0.75, 0.375, 0.75, 0.375, 0.75, 0.625, 0.75, 0.625, 1.0, 0.375, 1.0, 0.125, 0.5, 0.375, 0.5, 0.375, 0.75, 0.125, 0.75, 0.625, 0.5, 0.875, 0.5, 0.875, 0.75, 0.625, 0.75])
me_cube_041.update()
me_cube_042 = bpy.data.meshes.new('Cube.042')
me_cube_042.from_pydata([(-0.035, -0.021, 0.45), (0.035, -0.021, 0.45), (-0.035, 0.021, 0.45), (0.035, 0.021, 0.45), (-0.035, -0.021, -0.45), (0.035, -0.021, -0.45), (-0.035, 0.021, -0.45), (0.035, 0.021, -0.45)], [], [(0, 1, 3, 2), (2, 3, 7, 6), (6, 7, 5, 4), (4, 5, 1, 0), (2, 6, 4, 0), (7, 3, 1, 5)])
_uv = me_cube_042.uv_layers.new(name='UVMap')
_uv.uv.foreach_set('vector', [0.375, 0.0, 0.625, 0.0, 0.625, 0.25, 0.375, 0.25, 0.375, 0.25, 0.625, 0.25, 0.625, 0.5, 0.375, 0.5, 0.375, 0.5, 0.625, 0.5, 0.625, 0.75, 0.375, 0.75, 0.375, 0.75, 0.625, 0.75, 0.625, 1.0, 0.375, 1.0, 0.125, 0.5, 0.375, 0.5, 0.375, 0.75, 0.125, 0.75, 0.625, 0.5, 0.875, 0.5, 0.875, 0.75, 0.625, 0.75])
me_cube_042.update()
me_cube_043 = bpy.data.meshes.new('Cube.043')
me_cube_043.from_pydata([(-0.035, -0.021, 0.45), (0.035, -0.021, 0.45), (-0.035, 0.021, 0.45), (0.035, 0.021, 0.45), (-0.035, -0.021, -0.45), (0.035, -0.021, -0.45), (-0.035, 0.021, -0.45), (0.035, 0.021, -0.45)], [], [(0, 1, 3, 2), (2, 3, 7, 6), (6, 7, 5, 4), (4, 5, 1, 0), (2, 6, 4, 0), (7, 3, 1, 5)])
_uv = me_cube_043.uv_layers.new(name='UVMap')
_uv.uv.foreach_set('vector', [0.375, 0.0, 0.625, 0.0, 0.625, 0.25, 0.375, 0.25, 0.375, 0.25, 0.625, 0.25, 0.625, 0.5, 0.375, 0.5, 0.375, 0.5, 0.625, 0.5, 0.625, 0.75, 0.375, 0.75, 0.375, 0.75, 0.625, 0.75, 0.625, 1.0, 0.375, 1.0, 0.125, 0.5, 0.375, 0.5, 0.375, 0.75, 0.125, 0.75, 0.625, 0.5, 0.875, 0.5, 0.875, 0.75, 0.625, 0.75])
me_cube_043.update()
me_cube_044 = bpy.data.meshes.new('Cube.044')
me_cube_044.from_pydata([(0.035, -0.021, -0.347), (-0.035, -0.021, -0.347), (0.035, 0.021, -0.347), (-0.035, 0.021, -0.347), (0.035, -0.021, 0.347), (-0.035, -0.021, 0.347), (0.035, 0.021, 0.347), (-0.035, 0.021, 0.347)], [], [(0, 1, 3, 2), (2, 3, 7, 6), (6, 7, 5, 4), (4, 5, 1, 0), (2, 6, 4, 0), (7, 3, 1, 5)])
_uv = me_cube_044.uv_layers.new(name='UVMap')
_uv.uv.foreach_set('vector', [0.375, 0.0, 0.625, 0.0, 0.625, 0.25, 0.375, 0.25, 0.375, 0.25, 0.625, 0.25, 0.625, 0.5, 0.375, 0.5, 0.375, 0.5, 0.625, 0.5, 0.625, 0.75, 0.375, 0.75, 0.375, 0.75, 0.625, 0.75, 0.625, 1.0, 0.375, 1.0, 0.125, 0.5, 0.375, 0.5, 0.375, 0.75, 0.125, 0.75, 0.625, 0.5, 0.875, 0.5, 0.875, 0.75, 0.625, 0.75])
me_cube_044.update()
me_cube_045 = bpy.data.meshes.new('Cube.045')
me_cube_045.from_pydata([(0.035, -0.021, -0.347), (-0.035, -0.021, -0.347), (0.035, 0.021, -0.347), (-0.035, 0.021, -0.347), (0.035, -0.021, 0.347), (-0.035, -0.021, 0.347), (0.035, 0.021, 0.347), (-0.035, 0.021, 0.347)], [], [(0, 1, 3, 2), (2, 3, 7, 6), (6, 7, 5, 4), (4, 5, 1, 0), (2, 6, 4, 0), (7, 3, 1, 5)])
_uv = me_cube_045.uv_layers.new(name='UVMap')
_uv.uv.foreach_set('vector', [0.375, 0.0, 0.625, 0.0, 0.625, 0.25, 0.375, 0.25, 0.375, 0.25, 0.625, 0.25, 0.625, 0.5, 0.375, 0.5, 0.375, 0.5, 0.625, 0.5, 0.625, 0.75, 0.375, 0.75, 0.375, 0.75, 0.625, 0.75, 0.625, 1.0, 0.375, 1.0, 0.125, 0.5, 0.375, 0.5, 0.375, 0.75, 0.125, 0.75, 0.625, 0.5, 0.875, 0.5, 0.875, 0.75, 0.625, 0.75])
me_cube_045.update()
me_cube_047 = bpy.data.meshes.new('Cube.047')
me_cube_047.from_pydata([(0.035, -0.021, -0.347), (-0.035, -0.021, -0.347), (0.035, 0.021, -0.347), (-0.035, 0.021, -0.347), (0.035, -0.021, 0.347), (-0.035, -0.021, 0.347), (0.035, 0.021, 0.347), (-0.035, 0.021, 0.347)], [], [(0, 1, 3, 2), (2, 3, 7, 6), (6, 7, 5, 4), (4, 5, 1, 0), (2, 6, 4, 0), (7, 3, 1, 5)])
_uv = me_cube_047.uv_layers.new(name='UVMap')
_uv.uv.foreach_set('vector', [0.375, 0.0, 0.625, 0.0, 0.625, 0.25, 0.375, 0.25, 0.375, 0.25, 0.625, 0.25, 0.625, 0.5, 0.375, 0.5, 0.375, 0.5, 0.625, 0.5, 0.625, 0.75, 0.375, 0.75, 0.375, 0.75, 0.625, 0.75, 0.625, 1.0, 0.375, 1.0, 0.125, 0.5, 0.375, 0.5, 0.375, 0.75, 0.125, 0.75, 0.625, 0.5, 0.875, 0.5, 0.875, 0.75, 0.625, 0.75])
me_cube_047.update()
me_cube_048 = bpy.data.meshes.new('Cube.048')
me_cube_048.from_pydata([(0.035, -0.021, -0.347), (-0.035, -0.021, -0.347), (0.035, 0.021, -0.347), (-0.035, 0.021, -0.347), (0.035, -0.021, 0.347), (-0.035, -0.021, 0.347), (0.035, 0.021, 0.347), (-0.035, 0.021, 0.347)], [], [(0, 1, 3, 2), (2, 3, 7, 6), (6, 7, 5, 4), (4, 5, 1, 0), (2, 6, 4, 0), (7, 3, 1, 5)])
_uv = me_cube_048.uv_layers.new(name='UVMap')
_uv.uv.foreach_set('vector', [0.375, 0.0, 0.625, 0.0, 0.625, 0.25, 0.375, 0.25, 0.375, 0.25, 0.625, 0.25, 0.625, 0.5, 0.375, 0.5, 0.375, 0.5, 0.625, 0.5, 0.625, 0.75, 0.375, 0.75, 0.375, 0.75, 0.625, 0.75, 0.625, 1.0, 0.375, 1.0, 0.125, 0.5, 0.375, 0.5, 0.375, 0.75, 0.125, 0.75, 0.625, 0.5, 0.875, 0.5, 0.875, 0.75, 0.625, 0.75])
me_cube_048.update()
me_cube_049 = bpy.data.meshes.new('Cube.049')
me_cube_049.from_pydata([(0.035, -0.021, -0.347), (-0.035, -0.021, -0.347), (0.035, 0.021, -0.347), (-0.035, 0.021, -0.347), (0.035, -0.021, 0.347), (-0.035, -0.021, 0.347), (0.035, 0.021, 0.347), (-0.035, 0.021, 0.347)], [], [(0, 1, 3, 2), (2, 3, 7, 6), (6, 7, 5, 4), (4, 5, 1, 0), (2, 6, 4, 0), (7, 3, 1, 5)])
_uv = me_cube_049.uv_layers.new(name='UVMap')
_uv.uv.foreach_set('vector', [0.375, 0.0, 0.625, 0.0, 0.625, 0.25, 0.375, 0.25, 0.375, 0.25, 0.625, 0.25, 0.625, 0.5, 0.375, 0.5, 0.375, 0.5, 0.625, 0.5, 0.625, 0.75, 0.375, 0.75, 0.375, 0.75, 0.625, 0.75, 0.625, 1.0, 0.375, 1.0, 0.125, 0.5, 0.375, 0.5, 0.375, 0.75, 0.125, 0.75, 0.625, 0.5, 0.875, 0.5, 0.875, 0.75, 0.625, 0.75])
me_cube_049.update()
me_cube_053 = bpy.data.meshes.new('Cube.053')
me_cube_053.from_pydata([(-0.035, -0.021, 0.24), (0.035, -0.021, 0.24), (-0.035, 0.021, 0.24), (0.035, 0.021, 0.24), (-0.035, -0.021, -0.24), (0.035, -0.021, -0.24), (-0.035, 0.021, -0.24), (0.035, 0.021, -0.24)], [], [(0, 1, 3, 2), (2, 3, 7, 6), (6, 7, 5, 4), (4, 5, 1, 0), (2, 6, 4, 0), (7, 3, 1, 5)])
_uv = me_cube_053.uv_layers.new(name='UVMap')
_uv.uv.foreach_set('vector', [0.375, 0.0, 0.625, 0.0, 0.625, 0.25, 0.375, 0.25, 0.375, 0.25, 0.625, 0.25, 0.625, 0.5, 0.375, 0.5, 0.375, 0.5, 0.625, 0.5, 0.625, 0.75, 0.375, 0.75, 0.375, 0.75, 0.625, 0.75, 0.625, 1.0, 0.375, 1.0, 0.125, 0.5, 0.375, 0.5, 0.375, 0.75, 0.125, 0.75, 0.625, 0.5, 0.875, 0.5, 0.875, 0.75, 0.625, 0.75])
me_cube_053.update()
me_cube_054 = bpy.data.meshes.new('Cube.054')
me_cube_054.from_pydata([(-0.035, -0.021, 0.24), (0.035, -0.021, 0.24), (-0.035, 0.021, 0.24), (0.035, 0.021, 0.24), (-0.035, -0.021, -0.24), (0.035, -0.021, -0.24), (-0.035, 0.021, -0.24), (0.035, 0.021, -0.24)], [], [(0, 1, 3, 2), (2, 3, 7, 6), (6, 7, 5, 4), (4, 5, 1, 0), (2, 6, 4, 0), (7, 3, 1, 5)])
_uv = me_cube_054.uv_layers.new(name='UVMap')
_uv.uv.foreach_set('vector', [0.375, 0.0, 0.625, 0.0, 0.625, 0.25, 0.375, 0.25, 0.375, 0.25, 0.625, 0.25, 0.625, 0.5, 0.375, 0.5, 0.375, 0.5, 0.625, 0.5, 0.625, 0.75, 0.375, 0.75, 0.375, 0.75, 0.625, 0.75, 0.625, 1.0, 0.375, 1.0, 0.125, 0.5, 0.375, 0.5, 0.375, 0.75, 0.125, 0.75, 0.625, 0.5, 0.875, 0.5, 0.875, 0.75, 0.625, 0.75])
me_cube_054.update()
me_cube_055 = bpy.data.meshes.new('Cube.055')
me_cube_055.from_pydata([(-0.035, -0.021, 0.24), (0.035, -0.021, 0.24), (-0.035, 0.021, 0.24), (0.035, 0.021, 0.24), (-0.035, -0.021, -0.24), (0.035, -0.021, -0.24), (-0.035, 0.021, -0.24), (0.035, 0.021, -0.24)], [], [(0, 1, 3, 2), (2, 3, 7, 6), (6, 7, 5, 4), (4, 5, 1, 0), (2, 6, 4, 0), (7, 3, 1, 5)])
_uv = me_cube_055.uv_layers.new(name='UVMap')
_uv.uv.foreach_set('vector', [0.375, 0.0, 0.625, 0.0, 0.625, 0.25, 0.375, 0.25, 0.375, 0.25, 0.625, 0.25, 0.625, 0.5, 0.375, 0.5, 0.375, 0.5, 0.625, 0.5, 0.625, 0.75, 0.375, 0.75, 0.375, 0.75, 0.625, 0.75, 0.625, 1.0, 0.375, 1.0, 0.125, 0.5, 0.375, 0.5, 0.375, 0.75, 0.125, 0.75, 0.625, 0.5, 0.875, 0.5, 0.875, 0.75, 0.625, 0.75])
me_cube_055.update()
me_cube_056 = bpy.data.meshes.new('Cube.056')
me_cube_056.from_pydata([(-0.035, -0.021, 0.24), (0.035, -0.021, 0.24), (-0.035, 0.021, 0.24), (0.035, 0.021, 0.24), (-0.035, -0.021, -0.24), (0.035, -0.021, -0.24), (-0.035, 0.021, -0.24), (0.035, 0.021, -0.24)], [], [(0, 1, 3, 2), (2, 3, 7, 6), (6, 7, 5, 4), (4, 5, 1, 0), (2, 6, 4, 0), (7, 3, 1, 5)])
_uv = me_cube_056.uv_layers.new(name='UVMap')
_uv.uv.foreach_set('vector', [0.375, 0.0, 0.625, 0.0, 0.625, 0.25, 0.375, 0.25, 0.375, 0.25, 0.625, 0.25, 0.625, 0.5, 0.375, 0.5, 0.375, 0.5, 0.625, 0.5, 0.625, 0.75, 0.375, 0.75, 0.375, 0.75, 0.625, 0.75, 0.625, 1.0, 0.375, 1.0, 0.125, 0.5, 0.375, 0.5, 0.375, 0.75, 0.125, 0.75, 0.625, 0.5, 0.875, 0.5, 0.875, 0.75, 0.625, 0.75])
me_cube_056.update()
me_cube_057 = bpy.data.meshes.new('Cube.057')
me_cube_057.from_pydata([(0.035, -0.021, -0.305), (-0.035, -0.021, -0.305), (0.035, 0.021, -0.305), (-0.035, 0.021, -0.305), (0.035, -0.021, 0.305), (-0.035, -0.021, 0.305), (0.035, 0.021, 0.305), (-0.035, 0.021, 0.305)], [], [(0, 1, 3, 2), (2, 3, 7, 6), (6, 7, 5, 4), (4, 5, 1, 0), (2, 6, 4, 0), (7, 3, 1, 5)])
_uv = me_cube_057.uv_layers.new(name='UVMap')
_uv.uv.foreach_set('vector', [0.375, 0.0, 0.625, 0.0, 0.625, 0.25, 0.375, 0.25, 0.375, 0.25, 0.625, 0.25, 0.625, 0.5, 0.375, 0.5, 0.375, 0.5, 0.625, 0.5, 0.625, 0.75, 0.375, 0.75, 0.375, 0.75, 0.625, 0.75, 0.625, 1.0, 0.375, 1.0, 0.125, 0.5, 0.375, 0.5, 0.375, 0.75, 0.125, 0.75, 0.625, 0.5, 0.875, 0.5, 0.875, 0.75, 0.625, 0.75])
me_cube_057.update()
me_cube_058 = bpy.data.meshes.new('Cube.058')
me_cube_058.from_pydata([(0.035, -0.021, -0.179), (-0.035, -0.021, -0.179), (0.035, 0.021, -0.179), (-0.035, 0.021, -0.179), (0.035, -0.021, 0.179), (-0.035, -0.021, 0.179), (0.035, 0.021, 0.179), (-0.035, 0.021, 0.179)], [], [(0, 1, 3, 2), (2, 3, 7, 6), (6, 7, 5, 4), (4, 5, 1, 0), (2, 6, 4, 0), (7, 3, 1, 5)])
_uv = me_cube_058.uv_layers.new(name='UVMap')
_uv.uv.foreach_set('vector', [0.375, 0.0, 0.625, 0.0, 0.625, 0.25, 0.375, 0.25, 0.375, 0.25, 0.625, 0.25, 0.625, 0.5, 0.375, 0.5, 0.375, 0.5, 0.625, 0.5, 0.625, 0.75, 0.375, 0.75, 0.375, 0.75, 0.625, 0.75, 0.625, 1.0, 0.375, 1.0, 0.125, 0.5, 0.375, 0.5, 0.375, 0.75, 0.125, 0.75, 0.625, 0.5, 0.875, 0.5, 0.875, 0.75, 0.625, 0.75])
me_cube_058.update()
me_cube_059 = bpy.data.meshes.new('Cube.059')
me_cube_059.from_pydata([(0.035, -0.021, -0.179), (-0.035, -0.021, -0.179), (0.035, 0.021, -0.179), (-0.035, 0.021, -0.179), (0.035, -0.021, 0.179), (-0.035, -0.021, 0.179), (0.035, 0.021, 0.179), (-0.035, 0.021, 0.179)], [], [(0, 1, 3, 2), (2, 3, 7, 6), (6, 7, 5, 4), (4, 5, 1, 0), (2, 6, 4, 0), (7, 3, 1, 5)])
_uv = me_cube_059.uv_layers.new(name='UVMap')
_uv.uv.foreach_set('vector', [0.375, 0.0, 0.625, 0.0, 0.625, 0.25, 0.375, 0.25, 0.375, 0.25, 0.625, 0.25, 0.625, 0.5, 0.375, 0.5, 0.375, 0.5, 0.625, 0.5, 0.625, 0.75, 0.375, 0.75, 0.375, 0.75, 0.625, 0.75, 0.625, 1.0, 0.375, 1.0, 0.125, 0.5, 0.375, 0.5, 0.375, 0.75, 0.125, 0.75, 0.625, 0.5, 0.875, 0.5, 0.875, 0.75, 0.625, 0.75])
me_cube_059.update()
me_cube_062 = bpy.data.meshes.new('Cube.062')
me_cube_062.from_pydata([(0.035, -0.021, -0.113), (-0.035, -0.021, -0.113), (0.035, 0.021, -0.113), (-0.035, 0.021, -0.113), (0.035, -0.021, 0.113), (-0.035, -0.021, 0.113), (0.035, 0.021, 0.113), (-0.035, 0.021, 0.113)], [], [(0, 1, 3, 2), (2, 3, 7, 6), (6, 7, 5, 4), (4, 5, 1, 0), (2, 6, 4, 0), (7, 3, 1, 5)])
_uv = me_cube_062.uv_layers.new(name='UVMap')
_uv.uv.foreach_set('vector', [0.375, 0.0, 0.625, 0.0, 0.625, 0.25, 0.375, 0.25, 0.375, 0.25, 0.625, 0.25, 0.625, 0.5, 0.375, 0.5, 0.375, 0.5, 0.625, 0.5, 0.625, 0.75, 0.375, 0.75, 0.375, 0.75, 0.625, 0.75, 0.625, 1.0, 0.375, 1.0, 0.125, 0.5, 0.375, 0.5, 0.375, 0.75, 0.125, 0.75, 0.625, 0.5, 0.875, 0.5, 0.875, 0.75, 0.625, 0.75])
me_cube_062.update()
me_cube_063 = bpy.data.meshes.new('Cube.063')
me_cube_063.from_pydata([(0.035, -0.021, -0.113), (-0.035, -0.021, -0.113), (0.035, 0.021, -0.113), (-0.035, 0.021, -0.113), (0.035, -0.021, 0.113), (-0.035, -0.021, 0.113), (0.035, 0.021, 0.113), (-0.035, 0.021, 0.113)], [], [(0, 1, 3, 2), (2, 3, 7, 6), (6, 7, 5, 4), (4, 5, 1, 0), (2, 6, 4, 0), (7, 3, 1, 5)])
_uv = me_cube_063.uv_layers.new(name='UVMap')
_uv.uv.foreach_set('vector', [0.375, 0.0, 0.625, 0.0, 0.625, 0.25, 0.375, 0.25, 0.375, 0.25, 0.625, 0.25, 0.625, 0.5, 0.375, 0.5, 0.375, 0.5, 0.625, 0.5, 0.625, 0.75, 0.375, 0.75, 0.375, 0.75, 0.625, 0.75, 0.625, 1.0, 0.375, 1.0, 0.125, 0.5, 0.375, 0.5, 0.375, 0.75, 0.125, 0.75, 0.625, 0.5, 0.875, 0.5, 0.875, 0.75, 0.625, 0.75])
me_cube_063.update()
me_cube_065 = bpy.data.meshes.new('Cube.065')
me_cube_065.from_pydata([(0.035, -0.021, -0.113), (-0.035, -0.021, -0.113), (0.035, 0.021, -0.113), (-0.035, 0.021, -0.113), (0.035, -0.021, 0.113), (-0.035, -0.021, 0.113), (0.035, 0.021, 0.113), (-0.035, 0.021, 0.113)], [], [(0, 1, 3, 2), (2, 3, 7, 6), (6, 7, 5, 4), (4, 5, 1, 0), (2, 6, 4, 0), (7, 3, 1, 5)])
_uv = me_cube_065.uv_layers.new(name='UVMap')
_uv.uv.foreach_set('vector', [0.375, 0.0, 0.625, 0.0, 0.625, 0.25, 0.375, 0.25, 0.375, 0.25, 0.625, 0.25, 0.625, 0.5, 0.375, 0.5, 0.375, 0.5, 0.625, 0.5, 0.625, 0.75, 0.375, 0.75, 0.375, 0.75, 0.625, 0.75, 0.625, 1.0, 0.375, 1.0, 0.125, 0.5, 0.375, 0.5, 0.375, 0.75, 0.125, 0.75, 0.625, 0.5, 0.875, 0.5, 0.875, 0.75, 0.625, 0.75])
me_cube_065.update()
me_cube_066 = bpy.data.meshes.new('Cube.066')
me_cube_066.from_pydata([(0.035, -0.021, -0.113), (-0.035, -0.021, -0.113), (0.035, 0.021, -0.113), (-0.035, 0.021, -0.113), (0.035, -0.021, 0.113), (-0.035, -0.021, 0.113), (0.035, 0.021, 0.113), (-0.035, 0.021, 0.113)], [], [(0, 1, 3, 2), (2, 3, 7, 6), (6, 7, 5, 4), (4, 5, 1, 0), (2, 6, 4, 0), (7, 3, 1, 5)])
_uv = me_cube_066.uv_layers.new(name='UVMap')
_uv.uv.foreach_set('vector', [0.375, 0.0, 0.625, 0.0, 0.625, 0.25, 0.375, 0.25, 0.375, 0.25, 0.625, 0.25, 0.625, 0.5, 0.375, 0.5, 0.375, 0.5, 0.625, 0.5, 0.625, 0.75, 0.375, 0.75, 0.375, 0.75, 0.625, 0.75, 0.625, 1.0, 0.375, 1.0, 0.125, 0.5, 0.375, 0.5, 0.375, 0.75, 0.125, 0.75, 0.625, 0.5, 0.875, 0.5, 0.875, 0.75, 0.625, 0.75])
me_cube_066.update()
me_cube_067 = bpy.data.meshes.new('Cube.067')
me_cube_067.from_pydata([(0.035, -0.021, -0.113), (-0.035, -0.021, -0.113), (0.035, 0.021, -0.113), (-0.035, 0.021, -0.113), (0.035, -0.021, 0.113), (-0.035, -0.021, 0.113), (0.035, 0.021, 0.113), (-0.035, 0.021, 0.113)], [], [(0, 1, 3, 2), (2, 3, 7, 6), (6, 7, 5, 4), (4, 5, 1, 0), (2, 6, 4, 0), (7, 3, 1, 5)])
_uv = me_cube_067.uv_layers.new(name='UVMap')
_uv.uv.foreach_set('vector', [0.375, 0.0, 0.625, 0.0, 0.625, 0.25, 0.375, 0.25, 0.375, 0.25, 0.625, 0.25, 0.625, 0.5, 0.375, 0.5, 0.375, 0.5, 0.625, 0.5, 0.625, 0.75, 0.375, 0.75, 0.375, 0.75, 0.625, 0.75, 0.625, 1.0, 0.375, 1.0, 0.125, 0.5, 0.375, 0.5, 0.375, 0.75, 0.125, 0.75, 0.625, 0.5, 0.875, 0.5, 0.875, 0.75, 0.625, 0.75])
me_cube_067.update()
me_cube_068 = bpy.data.meshes.new('Cube.068')
me_cube_068.from_pydata([(0.035, -0.021, -0.113), (-0.035, -0.021, -0.113), (0.035, 0.021, -0.113), (-0.035, 0.021, -0.113), (0.035, -0.021, 0.113), (-0.035, -0.021, 0.113), (0.035, 0.021, 0.113), (-0.035, 0.021, 0.113)], [], [(0, 1, 3, 2), (2, 3, 7, 6), (6, 7, 5, 4), (4, 5, 1, 0), (2, 6, 4, 0), (7, 3, 1, 5)])
_uv = me_cube_068.uv_layers.new(name='UVMap')
_uv.uv.foreach_set('vector', [0.375, 0.0, 0.625, 0.0, 0.625, 0.25, 0.375, 0.25, 0.375, 0.25, 0.625, 0.25, 0.625, 0.5, 0.375, 0.5, 0.375, 0.5, 0.625, 0.5, 0.625, 0.75, 0.375, 0.75, 0.375, 0.75, 0.625, 0.75, 0.625, 1.0, 0.375, 1.0, 0.125, 0.5, 0.375, 0.5, 0.375, 0.75, 0.125, 0.75, 0.625, 0.5, 0.875, 0.5, 0.875, 0.75, 0.625, 0.75])
me_cube_068.update()
me_cube_069 = bpy.data.meshes.new('Cube.069')
me_cube_069.from_pydata([(0.035, -0.021, -0.113), (-0.035, -0.021, -0.113), (0.035, 0.021, -0.113), (-0.035, 0.021, -0.113), (0.035, -0.021, 0.113), (-0.035, -0.021, 0.113), (0.035, 0.021, 0.113), (-0.035, 0.021, 0.113)], [], [(0, 1, 3, 2), (2, 3, 7, 6), (6, 7, 5, 4), (4, 5, 1, 0), (2, 6, 4, 0), (7, 3, 1, 5)])
_uv = me_cube_069.uv_layers.new(name='UVMap')
_uv.uv.foreach_set('vector', [0.375, 0.0, 0.625, 0.0, 0.625, 0.25, 0.375, 0.25, 0.375, 0.25, 0.625, 0.25, 0.625, 0.5, 0.375, 0.5, 0.375, 0.5, 0.625, 0.5, 0.625, 0.75, 0.375, 0.75, 0.375, 0.75, 0.625, 0.75, 0.625, 1.0, 0.375, 1.0, 0.125, 0.5, 0.375, 0.5, 0.375, 0.75, 0.125, 0.75, 0.625, 0.5, 0.875, 0.5, 0.875, 0.75, 0.625, 0.75])
me_cube_069.update()
me_cube_070 = bpy.data.meshes.new('Cube.070')
me_cube_070.from_pydata([(0.035, -0.021, -0.113), (-0.035, -0.021, -0.113), (0.035, 0.021, -0.113), (-0.035, 0.021, -0.113), (0.035, -0.021, 0.113), (-0.035, -0.021, 0.113), (0.035, 0.021, 0.113), (-0.035, 0.021, 0.113)], [], [(0, 1, 3, 2), (2, 3, 7, 6), (6, 7, 5, 4), (4, 5, 1, 0), (2, 6, 4, 0), (7, 3, 1, 5)])
_uv = me_cube_070.uv_layers.new(name='UVMap')
_uv.uv.foreach_set('vector', [0.375, 0.0, 0.625, 0.0, 0.625, 0.25, 0.375, 0.25, 0.375, 0.25, 0.625, 0.25, 0.625, 0.5, 0.375, 0.5, 0.375, 0.5, 0.625, 0.5, 0.625, 0.75, 0.375, 0.75, 0.375, 0.75, 0.625, 0.75, 0.625, 1.0, 0.375, 1.0, 0.125, 0.5, 0.375, 0.5, 0.375, 0.75, 0.125, 0.75, 0.625, 0.5, 0.875, 0.5, 0.875, 0.75, 0.625, 0.75])
me_cube_070.update()
me_cube_071 = bpy.data.meshes.new('Cube.071')
me_cube_071.from_pydata([(-0.035, -0.021, 0.105), (0.035, -0.021, 0.105), (-0.035, 0.021, 0.105), (0.035, 0.021, 0.105), (-0.035, -0.021, -0.105), (0.035, -0.021, -0.105), (-0.035, 0.021, -0.105), (0.035, 0.021, -0.105)], [], [(0, 1, 3, 2), (2, 3, 7, 6), (6, 7, 5, 4), (4, 5, 1, 0), (2, 6, 4, 0), (7, 3, 1, 5)])
_uv = me_cube_071.uv_layers.new(name='UVMap')
_uv.uv.foreach_set('vector', [0.375, 0.0, 0.625, 0.0, 0.625, 0.25, 0.375, 0.25, 0.375, 0.25, 0.625, 0.25, 0.625, 0.5, 0.375, 0.5, 0.375, 0.5, 0.625, 0.5, 0.625, 0.75, 0.375, 0.75, 0.375, 0.75, 0.625, 0.75, 0.625, 1.0, 0.375, 1.0, 0.125, 0.5, 0.375, 0.5, 0.375, 0.75, 0.125, 0.75, 0.625, 0.5, 0.875, 0.5, 0.875, 0.75, 0.625, 0.75])
me_cube_071.update()
me_cube_072 = bpy.data.meshes.new('Cube.072')
me_cube_072.from_pydata([(-0.035, -0.021, 0.105), (0.035, -0.021, 0.105), (-0.035, 0.021, 0.105), (0.035, 0.021, 0.105), (-0.035, -0.021, -0.105), (0.035, -0.021, -0.105), (-0.035, 0.021, -0.105), (0.035, 0.021, -0.105)], [], [(0, 1, 3, 2), (2, 3, 7, 6), (6, 7, 5, 4), (4, 5, 1, 0), (2, 6, 4, 0), (7, 3, 1, 5)])
_uv = me_cube_072.uv_layers.new(name='UVMap')
_uv.uv.foreach_set('vector', [0.375, 0.0, 0.625, 0.0, 0.625, 0.25, 0.375, 0.25, 0.375, 0.25, 0.625, 0.25, 0.625, 0.5, 0.375, 0.5, 0.375, 0.5, 0.625, 0.5, 0.625, 0.75, 0.375, 0.75, 0.375, 0.75, 0.625, 0.75, 0.625, 1.0, 0.375, 1.0, 0.125, 0.5, 0.375, 0.5, 0.375, 0.75, 0.125, 0.75, 0.625, 0.5, 0.875, 0.5, 0.875, 0.75, 0.625, 0.75])
me_cube_072.update()
me_cube_073 = bpy.data.meshes.new('Cube.073')
me_cube_073.from_pydata([(-0.035, -0.021, 0.105), (0.035, -0.021, 0.105), (-0.035, 0.021, 0.105), (0.035, 0.021, 0.105), (-0.035, -0.021, -0.105), (0.035, -0.021, -0.105), (-0.035, 0.021, -0.105), (0.035, 0.021, -0.105)], [], [(0, 1, 3, 2), (2, 3, 7, 6), (6, 7, 5, 4), (4, 5, 1, 0), (2, 6, 4, 0), (7, 3, 1, 5)])
_uv = me_cube_073.uv_layers.new(name='UVMap')
_uv.uv.foreach_set('vector', [0.375, 0.0, 0.625, 0.0, 0.625, 0.25, 0.375, 0.25, 0.375, 0.25, 0.625, 0.25, 0.625, 0.5, 0.375, 0.5, 0.375, 0.5, 0.625, 0.5, 0.625, 0.75, 0.375, 0.75, 0.375, 0.75, 0.625, 0.75, 0.625, 1.0, 0.375, 1.0, 0.125, 0.5, 0.375, 0.5, 0.375, 0.75, 0.125, 0.75, 0.625, 0.5, 0.875, 0.5, 0.875, 0.75, 0.625, 0.75])
me_cube_073.update()
me_cube_074 = bpy.data.meshes.new('Cube.074')
me_cube_074.from_pydata([(-0.035, -0.021, 0.105), (0.035, -0.021, 0.105), (-0.035, 0.021, 0.105), (0.035, 0.021, 0.105), (-0.035, -0.021, -0.105), (0.035, -0.021, -0.105), (-0.035, 0.021, -0.105), (0.035, 0.021, -0.105)], [], [(0, 1, 3, 2), (2, 3, 7, 6), (6, 7, 5, 4), (4, 5, 1, 0), (2, 6, 4, 0), (7, 3, 1, 5)])
_uv = me_cube_074.uv_layers.new(name='UVMap')
_uv.uv.foreach_set('vector', [0.375, 0.0, 0.625, 0.0, 0.625, 0.25, 0.375, 0.25, 0.375, 0.25, 0.625, 0.25, 0.625, 0.5, 0.375, 0.5, 0.375, 0.5, 0.625, 0.5, 0.625, 0.75, 0.375, 0.75, 0.375, 0.75, 0.625, 0.75, 0.625, 1.0, 0.375, 1.0, 0.125, 0.5, 0.375, 0.5, 0.375, 0.75, 0.125, 0.75, 0.625, 0.5, 0.875, 0.5, 0.875, 0.75, 0.625, 0.75])
me_cube_074.update()

# ---- curves / text
txt_text = bpy.data.curves.new('Text', 'FONT')
txt_text.dimensions = '2D'
txt_text.body = '4 buc'
txt_text_001 = bpy.data.curves.new('Text.001', 'FONT')
txt_text_001.dimensions = '2D'
txt_text_001.body = '5 buc'
txt_text_002 = bpy.data.curves.new('Text.002', 'FONT')
txt_text_002.dimensions = '2D'
txt_text_002.body = '4 buc'
txt_text_003 = bpy.data.curves.new('Text.003', 'FONT')
txt_text_003.dimensions = '2D'
txt_text_003.body = '8 buc'
txt_text_004 = bpy.data.curves.new('Text.004', 'FONT')
txt_text_004.dimensions = '2D'
txt_text_004.body = '4 buc'
txt_text_005 = bpy.data.curves.new('Text.005', 'FONT')
txt_text_005.dimensions = '2D'
txt_text_005.body = '2 buc'
txt_text_006 = bpy.data.curves.new('Text.006', 'FONT')
txt_text_006.dimensions = '2D'
txt_text_006.body = '1 buc'

# ---- objects
ob_cube = bpy.data.objects.new('Cube', me_cube_001)
ob_cube_001 = bpy.data.objects.new('Cube.001', me_cube_002)
ob_cube_002 = bpy.data.objects.new('Cube.002', me_cube_003)
ob_cube_006 = bpy.data.objects.new('Cube.006', me_cube_007)
ob_cube_007 = bpy.data.objects.new('Cube.007', me_cube_008)
ob_cube_014 = bpy.data.objects.new('Cube.014', me_cube_019)
ob_cube_015 = bpy.data.objects.new('Cube.015', me_cube_020)
ob_cube_016 = bpy.data.objects.new('Cube.016', me_cube_021)
ob_cube_017 = bpy.data.objects.new('Cube.017', me_cube_022)
ob_cube_019 = bpy.data.objects.new('Cube.019', me_cube_025)
ob_cube_020 = bpy.data.objects.new('Cube.020', me_cube_031)
ob_cube_003 = bpy.data.objects.new('Cube.003', me_cube_034)
ob_cube_021 = bpy.data.objects.new('Cube.021', me_cube_004)
ob_cube_004 = bpy.data.objects.new('Cube.004', me_cube_009)
ob_cube_005 = bpy.data.objects.new('Cube.005', me_cube_011)
ob_cube_022 = bpy.data.objects.new('Cube.022', me_cube_014)
ob_cube_008 = bpy.data.objects.new('Cube.008', me_cube_027)
ob_cube_018 = bpy.data.objects.new('Cube.018', me_cube_028)
ob_cube_028 = bpy.data.objects.new('Cube.028', me_cube_029)
ob_cube_029 = bpy.data.objects.new('Cube.029', me_cube_030)
ob_cube_024 = bpy.data.objects.new('Cube.024', me_cube_032)
ob_cube_025 = bpy.data.objects.new('Cube.025', me_cube_033)
ob_cube_010 = bpy.data.objects.new('Cube.010', me_cube_035)
ob_cube_011 = bpy.data.objects.new('Cube.011', me_cube_036)
ob_cube_012 = bpy.data.objects.new('Cube.012', me_cube_037)
ob_cube_013 = bpy.data.objects.new('Cube.013', me_cube_038)
ob_cube_026 = bpy.data.objects.new('Cube.026', me_cube_039)
ob_cube_027 = bpy.data.objects.new('Cube.027', me_cube_040)
ob_cube_031 = bpy.data.objects.new('Cube.031', me_cube_006)
ob_text = bpy.data.objects.new('Text', txt_text)
ob_cube_032 = bpy.data.objects.new('Cube.032', me_cube_012)
ob_text_001 = bpy.data.objects.new('Text.001', txt_text_001)
ob_cube_033 = bpy.data.objects.new('Cube.033', me_cube_013)
ob_text_002 = bpy.data.objects.new('Text.002', txt_text_002)
ob_cube_034 = bpy.data.objects.new('Cube.034', me_cube_015)
ob_text_003 = bpy.data.objects.new('Text.003', txt_text_003)
ob_cube_035 = bpy.data.objects.new('Cube.035', me_cube_016)
ob_text_004 = bpy.data.objects.new('Text.004', txt_text_004)
ob_cube_036 = bpy.data.objects.new('Cube.036', me_cube_017)
ob_text_005 = bpy.data.objects.new('Text.005', txt_text_005)
ob_cube_037 = bpy.data.objects.new('Cube.037', me_cube_018)
ob_text_006 = bpy.data.objects.new('Text.006', txt_text_006)
ob_cube_038 = bpy.data.objects.new('Cube.038', me_cube_024)
ob_cube_039 = bpy.data.objects.new('Cube.039', me_cube_026)
ob_cube_040 = bpy.data.objects.new('Cube.040', me_cube_041)
ob_cube_041 = bpy.data.objects.new('Cube.041', me_cube_042)
ob_cube_042 = bpy.data.objects.new('Cube.042', me_cube_043)
ob_cube_043 = bpy.data.objects.new('Cube.043', me_cube_044)
ob_cube_044 = bpy.data.objects.new('Cube.044', me_cube_045)
ob_cube_045 = bpy.data.objects.new('Cube.045', me_cube_047)
ob_cube_046 = bpy.data.objects.new('Cube.046', me_cube_048)
ob_cube_047 = bpy.data.objects.new('Cube.047', me_cube_049)
ob_cube_048 = bpy.data.objects.new('Cube.048', me_cube_053)
ob_cube_049 = bpy.data.objects.new('Cube.049', me_cube_054)
ob_cube_050 = bpy.data.objects.new('Cube.050', me_cube_055)
ob_cube_051 = bpy.data.objects.new('Cube.051', me_cube_056)
ob_cube_052 = bpy.data.objects.new('Cube.052', me_cube_057)
ob_cube_053 = bpy.data.objects.new('Cube.053', me_cube_058)
ob_cube_054 = bpy.data.objects.new('Cube.054', me_cube_059)
ob_cube_030 = bpy.data.objects.new('Cube.030', me_cube_062)
ob_cube_055 = bpy.data.objects.new('Cube.055', me_cube_063)
ob_cube_057 = bpy.data.objects.new('Cube.057', me_cube_065)
ob_cube_058 = bpy.data.objects.new('Cube.058', me_cube_066)
ob_cube_059 = bpy.data.objects.new('Cube.059', me_cube_067)
ob_cube_060 = bpy.data.objects.new('Cube.060', me_cube_068)
ob_cube_061 = bpy.data.objects.new('Cube.061', me_cube_069)
ob_cube_062 = bpy.data.objects.new('Cube.062', me_cube_070)
ob_cube_009 = bpy.data.objects.new('Cube.009', me_cube_071)
ob_cube_023 = bpy.data.objects.new('Cube.023', me_cube_072)
ob_cube_056 = bpy.data.objects.new('Cube.056', me_cube_073)
ob_cube_063 = bpy.data.objects.new('Cube.063', me_cube_074)

# ---- transforms, parenting, visibility, modifiers, constraints
ob_cube.location = (-0.042, -7.451e-09, 0.45)
ob_cube_001.location = (0.326, -0.014, 0.035)
ob_cube_002.location = (0.694, 0.0, 0.45)
ob_cube_006.location = (0.694, 0.24, 0.45)
ob_cube_007.location = (-0.042, 0.24, 0.45)
ob_cube_014.location = (0.326, -0.014, 0.315)
ob_cube_015.location = (0.042, 0.12, 0.315)
ob_cube_016.location = (0.326, 0.254, 0.315)
ob_cube_017.location = (0.61, 0.12, 0.315)
ob_cube_019.location = (-1.863e-09, 7.451e-09, 0.175)
ob_cube_020.location = (0.652, 0.054, 0.035)
ob_cube_003.location = (0.326, 0.254, 0.035)
ob_cube_021.location = (1.49e-08, 0.054, 0.035)
ob_cube_004.location = (0.652, 7.451e-09, 0.175)
ob_cube_005.location = (-1.863e-09, 0.24, 0.175)
ob_cube_022.location = (0.652, 0.24, 0.175)
ob_cube_008.location = (0.652, 7.451e-09, 0.59)
ob_cube_018.location = (0.652, 0.24, 0.59)
ob_cube_028.location = (-1.863e-09, 7.451e-09, 0.59)
ob_cube_029.location = (-1.863e-09, 0.24, 0.59)
ob_cube_024.location = (-9.313e-09, 0.12, 0.315)
ob_cube_025.location = (0.652, 0.12, 0.315)
ob_cube_010.location = (0.326, -0.014, 0.865)
ob_cube_011.location = (0.042, 0.12, 0.865)
ob_cube_012.location = (0.326, 0.254, 0.865)
ob_cube_013.location = (0.61, 0.12, 0.865)
ob_cube_026.location = (-9.313e-09, 0.12, 0.865)
ob_cube_027.location = (0.652, 0.12, 0.865)
ob_cube_031.location = (0.9849, 0.2517, 0.45)
ob_text.parent = ob_cube_031
ob_text.matrix_parent_inverse = Matrix(((1.0, -0.0, 0.0, -0.9849), (-0.0, 1.0, -0.0, -0.2517), (0.0, -0.0, 1.0, -0.45), (-0.0, 0.0, -0.0, 1.0)))
ob_text.location = (1.053, 0.2307, 0.8676)
ob_text.rotation_euler = (1.571, -0.0, 0.0)
ob_text.scale = (0.03241, 0.03241, 0.03241)
ob_cube_032.location = (1.174, 0.2517, 0.347)
ob_text_001.parent = ob_cube_032
ob_text_001.matrix_parent_inverse = Matrix(((1.0, -0.0, 0.0, -1.174), (-0.0, 1.0, -0.0, -0.2517), (0.0, -0.0, 1.0, -0.347), (-0.0, 0.0, -0.0, 1.0)))
ob_text_001.location = (1.236, 0.2307, 0.6671)
ob_text_001.rotation_euler = (1.571, -0.0, 0.0)
ob_text_001.scale = (0.03241, 0.03241, 0.03241)
ob_cube_033.location = (1.66, 0.2517, 0.24)
ob_text_002.parent = ob_cube_033
ob_text_002.matrix_parent_inverse = Matrix(((1.0, -0.0, 0.0, -1.66), (-0.0, 1.0, -0.0, -0.2517), (0.0, -0.0, 1.0, -0.24), (-0.0, 0.0, -0.0, 1.0)))
ob_text_002.location = (1.712, 0.2307, 0.4527)
ob_text_002.rotation_euler = (1.571, -0.0, 0.0)
ob_text_002.scale = (0.03241, 0.03241, 0.03241)
ob_cube_034.location = (2.077, 0.2517, 0.111)
ob_text_003.parent = ob_cube_034
ob_text_003.matrix_parent_inverse = Matrix(((1.0, -0.0, 0.0, -2.077), (-0.0, 1.0, -0.0, -0.2517), (0.0, -0.0, 1.0, -0.111), (-0.0, 0.0, -0.0, 1.0)))
ob_text_003.location = (2.136, 0.2307, 0.2308)
ob_text_003.rotation_euler = (1.571, -0.0, 0.0)
ob_text_003.scale = (0.03241, 0.03241, 0.03241)
ob_cube_035.location = (2.251, 0.2517, 0.103)
ob_text_004.parent = ob_cube_035
ob_text_004.matrix_parent_inverse = Matrix(((1.0, -0.0, 0.0, -2.251), (-0.0, 1.0, -0.0, -0.2517), (0.0, -0.0, 1.0, -0.103), (-0.0, 0.0, -0.0, 1.0)))
ob_text_004.location = (2.324, 0.2307, 0.1923)
ob_text_004.rotation_euler = (1.571, -0.0, 0.0)
ob_text_004.scale = (0.03241, 0.03241, 0.03241)
ob_cube_036.location = (1.873, 0.2517, 0.179)
ob_text_005.parent = ob_cube_036
ob_text_005.matrix_parent_inverse = Matrix(((1.0, -0.0, 0.0, -1.873), (-0.0, 1.0, -0.0, -0.2517), (0.0, -0.0, 1.0, -0.179), (-0.0, 0.0, -0.0, 1.0)))
ob_text_005.location = (1.94, 0.2307, 0.3472)
ob_text_005.rotation_euler = (1.571, -0.0, 0.0)
ob_text_005.scale = (0.03241, 0.03241, 0.03241)
ob_cube_037.location = (1.422, 0.2517, 0.305)
ob_text_006.parent = ob_cube_037
ob_text_006.matrix_parent_inverse = Matrix(((1.0, -0.0, 0.0, -1.422), (-0.0, 1.0, -0.0, -0.2517), (0.0, -0.0, 1.0, -0.305), (-0.0, 0.0, -0.0, 1.0)))
ob_text_006.location = (1.491, 0.2307, 0.5752)
ob_text_006.rotation_euler = (1.571, -0.0, 0.0)
ob_text_006.scale = (0.03241, 0.03241, 0.03241)
ob_cube_038.location = (1.95, 0.2517, 1.976)
ob_cube_039.location = (1.4, 0.2517, 1.763)
ob_cube_039.rotation_euler = (-1.344e-07, 1.571, 0.0)
ob_cube_040.location = (2.3, 0.2517, 1.763)
ob_cube_040.rotation_euler = (-1.344e-07, 1.571, 0.0)
ob_cube_041.location = (1.4, 0.2517, 1.693)
ob_cube_041.rotation_euler = (-1.344e-07, 1.571, 0.0)
ob_cube_042.location = (2.3, 0.2517, 1.693)
ob_cube_042.rotation_euler = (-1.344e-07, 1.571, 0.0)
ob_cube_043.location = (1.297, 0.2517, 1.623)
ob_cube_043.rotation_euler = (-1.344e-07, 1.571, 0.0)
ob_cube_044.location = (1.991, 0.2517, 1.623)
ob_cube_044.rotation_euler = (-1.344e-07, 1.571, 0.0)
ob_cube_045.location = (1.297, 0.2517, 1.553)
ob_cube_045.rotation_euler = (-1.344e-07, 1.571, 0.0)
ob_cube_046.location = (1.991, 0.2517, 1.553)
ob_cube_046.rotation_euler = (-1.344e-07, 1.571, 0.0)
ob_cube_047.location = (1.297, 0.2517, 1.483)
ob_cube_047.rotation_euler = (-1.344e-07, 1.571, 0.0)
ob_cube_048.location = (1.19, 0.2517, 1.413)
ob_cube_048.rotation_euler = (-1.344e-07, 1.571, 0.0)
ob_cube_049.location = (1.67, 0.2517, 1.413)
ob_cube_049.rotation_euler = (-1.344e-07, 1.571, 0.0)
ob_cube_050.location = (2.15, 0.2517, 1.413)
ob_cube_050.rotation_euler = (-1.344e-07, 1.571, 0.0)
ob_cube_051.location = (2.63, 0.2517, 1.413)
ob_cube_051.rotation_euler = (-1.344e-07, 1.571, 0.0)
ob_cube_052.location = (1.949, 0.2517, 1.483)
ob_cube_052.rotation_euler = (-1.344e-07, 1.571, 0.0)
ob_cube_053.location = (2.517, 0.2517, 1.623)
ob_cube_053.rotation_euler = (-1.344e-07, 1.571, 0.0)
ob_cube_054.location = (2.517, 0.2517, 1.553)
ob_cube_054.rotation_euler = (-1.344e-07, 1.571, 0.0)
ob_cube_030.location = (1.063, 0.2517, 1.343)
ob_cube_030.rotation_euler = (-1.344e-07, 1.571, 0.0)
ob_cube_055.location = (1.289, 0.2517, 1.343)
ob_cube_055.rotation_euler = (-1.344e-07, 1.571, 0.0)
ob_cube_057.location = (1.515, 0.2517, 1.343)
ob_cube_057.rotation_euler = (-1.344e-07, 1.571, 0.0)
ob_cube_058.location = (1.741, 0.2517, 1.343)
ob_cube_058.rotation_euler = (-1.344e-07, 1.571, 0.0)
ob_cube_059.location = (1.967, 0.2517, 1.343)
ob_cube_059.rotation_euler = (-1.344e-07, 1.571, 0.0)
ob_cube_060.location = (2.193, 0.2517, 1.343)
ob_cube_060.rotation_euler = (-1.344e-07, 1.571, 0.0)
ob_cube_061.location = (2.419, 0.2517, 1.343)
ob_cube_061.rotation_euler = (-1.344e-07, 1.571, 0.0)
ob_cube_062.location = (2.645, 0.2517, 1.343)
ob_cube_062.rotation_euler = (-1.344e-07, 1.571, 0.0)
ob_cube_009.location = (2.359, 0.2517, 1.483)
ob_cube_009.rotation_euler = (-1.344e-07, 1.571, 0.0)
ob_cube_023.location = (2.569, 0.2517, 1.483)
ob_cube_023.rotation_euler = (-1.344e-07, 1.571, 0.0)
ob_cube_056.location = (2.779, 0.2517, 1.483)
ob_cube_056.rotation_euler = (-1.344e-07, 1.571, 0.0)
ob_cube_063.location = (2.801, 0.2517, 1.623)
ob_cube_063.rotation_euler = (-1.344e-07, 1.571, 0.0)

# ---- collection membership
col_collection.objects.link(ob_cube)
col_collection.objects.link(ob_cube_001)
col_collection.objects.link(ob_cube_002)
col_collection.objects.link(ob_cube_006)
col_collection.objects.link(ob_cube_007)
col_collection.objects.link(ob_cube_014)
col_collection.objects.link(ob_cube_015)
col_collection.objects.link(ob_cube_016)
col_collection.objects.link(ob_cube_017)
col_collection.objects.link(ob_cube_019)
col_collection.objects.link(ob_cube_020)
col_collection.objects.link(ob_cube_003)
col_collection.objects.link(ob_cube_021)
col_collection.objects.link(ob_cube_004)
col_collection.objects.link(ob_cube_005)
col_collection.objects.link(ob_cube_022)
col_collection.objects.link(ob_cube_008)
col_collection.objects.link(ob_cube_018)
col_collection.objects.link(ob_cube_028)
col_collection.objects.link(ob_cube_029)
col_collection.objects.link(ob_cube_024)
col_collection.objects.link(ob_cube_025)
col_collection.objects.link(ob_cube_010)
col_collection.objects.link(ob_cube_011)
col_collection.objects.link(ob_cube_012)
col_collection.objects.link(ob_cube_013)
col_collection.objects.link(ob_cube_026)
col_collection.objects.link(ob_cube_027)
col_collection.objects.link(ob_cube_031)
col_collection.objects.link(ob_text)
col_collection.objects.link(ob_cube_032)
col_collection.objects.link(ob_text_001)
col_collection.objects.link(ob_cube_033)
col_collection.objects.link(ob_text_002)
col_collection.objects.link(ob_cube_034)
col_collection.objects.link(ob_text_003)
col_collection.objects.link(ob_cube_035)
col_collection.objects.link(ob_text_004)
col_collection.objects.link(ob_cube_036)
col_collection.objects.link(ob_text_005)
col_collection.objects.link(ob_cube_037)
col_collection.objects.link(ob_text_006)
col_collection.objects.link(ob_cube_038)
col_collection.objects.link(ob_cube_039)
col_collection.objects.link(ob_cube_040)
col_collection.objects.link(ob_cube_041)
col_collection.objects.link(ob_cube_042)
col_collection.objects.link(ob_cube_043)
col_collection.objects.link(ob_cube_044)
col_collection.objects.link(ob_cube_045)
col_collection.objects.link(ob_cube_046)
col_collection.objects.link(ob_cube_047)
col_collection.objects.link(ob_cube_048)
col_collection.objects.link(ob_cube_049)
col_collection.objects.link(ob_cube_050)
col_collection.objects.link(ob_cube_051)
col_collection.objects.link(ob_cube_052)
col_collection.objects.link(ob_cube_053)
col_collection.objects.link(ob_cube_054)
col_collection.objects.link(ob_cube_030)
col_collection.objects.link(ob_cube_055)
col_collection.objects.link(ob_cube_057)
col_collection.objects.link(ob_cube_058)
col_collection.objects.link(ob_cube_059)
col_collection.objects.link(ob_cube_060)
col_collection.objects.link(ob_cube_061)
col_collection.objects.link(ob_cube_062)
col_collection.objects.link(ob_cube_009)
col_collection.objects.link(ob_cube_023)
col_collection.objects.link(ob_cube_056)
col_collection.objects.link(ob_cube_063)

# ---- scene / render settings (as saved in the file)
scene.frame_start = 1; scene.frame_end = 250; scene.frame_set(8)
scene.render.engine = 'BLENDER_WORKBENCH'
bpy.context.view_layer.update()

# ---- added for rendering (the .blend has no active camera and no usable light): camera, sun
cam_auto = bpy.data.cameras.new('AutoCamera')
cam_auto.lens = 50.0
cam_auto.sensor_width = 36.0
cam_auto.clip_end = 1000.0
ob_auto_camera = bpy.data.objects.new('AutoCamera', cam_auto)
scene.collection.objects.link(ob_auto_camera)
ob_auto_camera.location = (4.81611, -3.97221, 3.70243)
ob_auto_camera.rotation_euler = (1.09748, -7.21219e-08, 0.694738)
scene.camera = ob_auto_camera
light_auto_sun = bpy.data.lights.new('AutoSun', 'SUN')
light_auto_sun.energy = 3.0
light_auto_sun.angle = 0.0523599
ob_auto_sun = bpy.data.objects.new('AutoSun', light_auto_sun)
scene.collection.objects.link(ob_auto_sun)
ob_auto_sun.rotation_euler = (0.872665, 0.174533, 0.523599)
bpy.context.view_layer.update()
